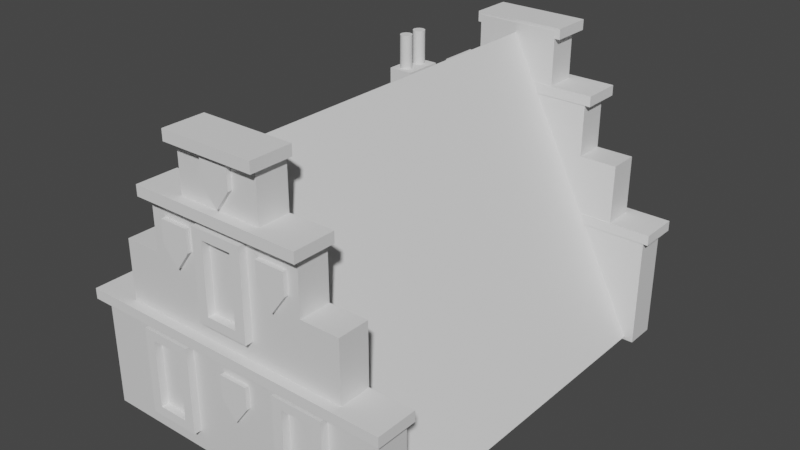 # Source: roof_4.blend  (saved by Blender 2.93.21; exported with 4.5.12 LTS)
import bpy
from mathutils import Matrix  # noqa: F401  (used for matrix-valued properties, if any)

bpy.ops.wm.read_factory_settings(use_empty=True)
scene = bpy.context.scene
scene.name = 'Scene'

# ---- collections
col_collection = bpy.data.collections.new('Collection'); scene.collection.children.link(col_collection)

# ---- materials (node trees are filled in below, after node groups)
mat_material_010 = bpy.data.materials.new('Material.010')
mat_material_010.alpha_threshold = 0.0
mat_material_010.use_transparent_shadow = False
mat_material_010.line_color = (0.0, 0.0, 0.0, 1.0)
mat_material_012 = bpy.data.materials.new('Material.012')
mat_material_012.alpha_threshold = 0.0
mat_material_012.use_transparent_shadow = False
mat_material_012.line_color = (0.0, 0.0, 0.0, 1.0)

# ---- material node trees
mat_material_010.use_nodes = True; mat_material_010.node_tree.nodes.clear()
_N = mat_material_010.node_tree.nodes; _L = mat_material_010.node_tree.links
n0 = _N.new('ShaderNodeOutputMaterial'); n0.name = 'Material Output'; n0.location = (300, 300)
n1 = _N.new('ShaderNodeBsdfPrincipled'); n1.name = 'Principled BSDF'; n1.location = (10, 300)
n1.distribution = 'GGX'
n1.subsurface_method = 'BURLEY'
n1.inputs[2].default_value = 0.4
n1.inputs[3].default_value = 1.45
n1.inputs[27].default_value = (0.0, 0.0, 0.0, 1.0)
n1.inputs[28].default_value = 1.0
_L.new(n1.outputs[0], n0.inputs[0])
n0.is_active_output = True
mat_material_012.use_nodes = True; mat_material_012.node_tree.nodes.clear()
_N = mat_material_012.node_tree.nodes; _L = mat_material_012.node_tree.links
n0 = _N.new('ShaderNodeOutputMaterial'); n0.name = 'Material Output'; n0.location = (300, 300)
n1 = _N.new('ShaderNodeBsdfPrincipled'); n1.name = 'Principled BSDF'; n1.location = (10, 300)
n1.distribution = 'GGX'
n1.subsurface_method = 'BURLEY'
n1.inputs[2].default_value = 0.4
n1.inputs[3].default_value = 1.45
n1.inputs[27].default_value = (0.0, 0.0, 0.0, 1.0)
n1.inputs[28].default_value = 1.0
_L.new(n1.outputs[0], n0.inputs[0])
n0.is_active_output = True

# ---- world
world_world = bpy.data.worlds.new('World'); scene.world = world_world
world_world.use_nodes = True; world_world.node_tree.nodes.clear()
_N = world_world.node_tree.nodes; _L = world_world.node_tree.links
n0 = _N.new('ShaderNodeOutputWorld'); n0.name = 'World Output'; n0.location = (300, 300)
n1 = _N.new('ShaderNodeBackground'); n1.name = 'Background'; n1.location = (10, 300)
n1.inputs[0].default_value = (0.05088, 0.05088, 0.05088, 1.0)
_L.new(n1.outputs[0], n0.inputs[0])
n0.is_active_output = True
world_world.color = (0.05088, 0.05088, 0.05088)
world_world.use_sun_shadow = False
world_world.sun_shadow_jitter_overblur = 0.0

# ---- meshes
me_cube_010 = bpy.data.meshes.new('Cube.010')
me_cube_010.from_pydata([(1.0, 1.0, 1.0), (1.0, 1.0, -1.0), (1.0, -1.0, 1.0), (1.0, -1.0, -1.0), (-1.0, 1.0, 1.0), (-1.0, 1.0, -1.0), (-1.0, -1.0, 1.0), (-1.0, -1.0, -1.0), (-1.0, 1.0, -1.0), (-1.0, -1.0, -1.0), (-1.0, -1.0, 1.0), (-1.0, 1.0, 1.0), (-1.0, 1.0, -1.0), (-1.0, -1.0, -1.0), (-1.0, -1.0, 1.0), (-1.0, 1.0, 1.0), (-1.0, 1.0, -1.0), (-1.0, -1.0, -1.0), (-1.0, -1.0, 1.0), (-1.0, 1.0, 1.0), (-1.0, 1.0, -1.0), (-1.0, -1.0, -1.0), (-1.0, -1.0, 1.0), (-1.0, 1.0, 1.0), (1.0, 1.0, 1.0), (1.0, 1.0, -1.0), (1.0, -1.0, 1.0), (1.0, -1.0, -1.0), (13.55, 1.0, 1.0), (13.55, 1.0, -1.0), (13.55, -1.0, 1.0), (13.55, -1.0, -1.0), (13.55, 1.0, 1.0), (13.55, 1.0, -1.0), (13.55, -1.0, 1.0), (13.55, -1.0, -1.0), (15.51, 1.0, 1.0), (15.51, 1.0, -1.0), (15.51, -1.0, 1.0), (15.51, -1.0, -1.0), (1.0, 1.0, 1.981), (1.0, -1.0, 1.981), (13.55, 1.0, 1.981), (13.55, -1.0, 1.981), (2.999, -1.0, 1.0), (2.999, 1.0, 1.0), (2.999, 1.0, -1.0), (2.999, -1.0, -1.0), (2.999, -1.0, 1.981), (2.999, 1.0, 1.981), (11.52, -1.0, 1.0), (11.52, -1.0, 1.981), (11.52, 1.0, 1.0), (11.52, 1.0, -1.0), (11.52, -1.0, -1.0), (11.52, 1.0, 1.981), (11.52, 1.0, 3.002), (2.999, 1.0, 3.002), (2.999, -1.0, 3.002), (11.52, -1.0, 3.002), (9.506, 1.0, 1.0), (9.506, 1.0, -1.0), (9.506, -1.0, -1.0), (9.506, 1.0, 1.981), (9.506, -1.0, 1.0), (9.506, -1.0, 1.981), (9.506, 1.0, 3.002), (9.506, -1.0, 3.002), (5.017, 1.0, 1.0), (5.017, 1.0, -1.0), (5.017, -1.0, -1.0), (5.017, 1.0, 1.981), (5.017, 1.0, 3.002), (5.017, -1.0, 1.0), (5.017, -1.0, 1.981), (5.017, -1.0, 3.002), (5.017, 1.0, 1.0), (5.017, 1.0, -1.0), (5.017, -1.0, -1.0), (5.017, 1.0, 1.981), (5.017, 1.0, 3.002), (5.017, -1.0, 1.0), (5.017, -1.0, 1.981), (5.017, -1.0, 3.002), (5.017, -1.0, 3.002), (9.506, -1.0, 3.002), (9.506, 1.0, 3.002), (5.017, 1.0, 3.002), (5.017, -1.0, 3.907), (9.506, -1.0, 3.907), (9.506, 1.0, 3.907), (5.017, 1.0, 3.907)], [], [(0, 4, 6, 2), (3, 2, 6, 7), (5, 7, 9, 8), (5, 1, 3, 7), (1, 0, 24, 25), (5, 4, 0, 1), (11, 8, 12, 15), (6, 4, 11, 10), (4, 5, 8, 11), (7, 6, 10, 9), (12, 13, 17, 16), (8, 9, 13, 12), (10, 11, 15, 14), (9, 10, 14, 13), (18, 19, 23, 22), (14, 15, 19, 18), (13, 14, 18, 17), (15, 12, 16, 19), (21, 22, 23, 20), (17, 18, 22, 21), (19, 16, 20, 23), (16, 17, 21, 20), (24, 26, 41, 40), (3, 1, 25, 27), (0, 2, 26, 24), (2, 3, 27, 26), (31, 29, 33, 35), (53, 52, 28, 29), (54, 53, 29, 31), (50, 54, 31, 30), (32, 34, 38, 36), (30, 31, 35, 34), (28, 30, 34, 32), (29, 28, 32, 33), (37, 36, 38, 39), (33, 32, 36, 37), (35, 33, 37, 39), (34, 35, 39, 38), (55, 51, 43, 42), (45, 24, 40, 49), (50, 30, 43, 51), (30, 28, 42, 43), (26, 44, 48, 41), (68, 45, 49, 71), (40, 41, 48, 49), (26, 27, 47, 44), (27, 25, 46, 47), (25, 24, 45, 46), (28, 52, 55, 42), (64, 50, 51, 65), (51, 55, 56, 59), (64, 62, 54, 50), (62, 61, 53, 54), (61, 60, 52, 53), (66, 67, 59, 56), (71, 49, 57, 72), (49, 48, 58, 57), (65, 51, 59, 67), (74, 65, 67, 75), (55, 63, 66, 56), (66, 72, 87, 86), (69, 68, 60, 61), (70, 69, 61, 62), (73, 70, 62, 64), (73, 64, 65, 74), (52, 60, 63, 55), (44, 73, 74, 48), (44, 47, 70, 73), (47, 46, 69, 70), (46, 45, 68, 69), (57, 58, 75, 72), (48, 74, 75, 58), (63, 71, 72, 66), (60, 68, 71, 63), (70, 69, 77, 78), (74, 73, 81, 82), (71, 68, 76, 79), (75, 74, 82, 83), (69, 68, 76, 77), (73, 70, 78, 81), (72, 71, 79, 80), (72, 75, 83, 80), (84, 85, 89, 88), (75, 67, 85, 84), (67, 66, 86, 85), (72, 75, 84, 87), (91, 88, 89, 90), (87, 84, 88, 91), (85, 86, 90, 89), (86, 87, 91, 90)])
_uv = me_cube_010.uv_layers.new(name='UVMap')
_uv.uv.foreach_set('vector', [0.625, 0.5, 0.875, 0.5, 0.875, 0.75, 0.625, 0.75, 0.375, 0.75, 0.625, 0.75, 0.625, 1.0, 0.375, 1.0, 0.125, 0.5, 0.125, 0.75, 0.125, 0.75, 0.125, 0.5, 0.125, 0.5, 0.375, 0.5, 0.375, 0.75, 0.125, 0.75, 0.375, 0.5, 0.625, 0.5, 0.625, 0.5, 0.375, 0.5, 0.375, 0.25, 0.625, 0.25, 0.625, 0.5, 0.375, 0.5, 0.625, 0.25, 0.375, 0.25, 0.375, 0.25, 0.625, 0.25, 0.875, 0.75, 0.875, 0.5, 0.875, 0.5, 0.875, 0.75, 0.625, 0.25, 0.375, 0.25, 0.375, 0.25, 0.625, 0.25, 0.375, 1.0, 0.625, 1.0, 0.625, 1.0, 0.375, 1.0, 0.125, 0.5, 0.125, 0.75, 0.125, 0.75, 0.125, 0.5, 0.125, 0.5, 0.125, 0.75, 0.125, 0.75, 0.125, 0.5, 0.875, 0.75, 0.875, 0.5, 0.875, 0.5, 0.875, 0.75, 0.375, 1.0, 0.625, 1.0, 0.625, 1.0, 0.375, 1.0, 0.875, 0.75, 0.875, 0.5, 0.875, 0.5, 0.875, 0.75, 0.875, 0.75, 0.875, 0.5, 0.875, 0.5, 0.875, 0.75, 0.375, 1.0, 0.625, 1.0, 0.625, 1.0, 0.375, 1.0, 0.625, 0.25, 0.375, 0.25, 0.375, 0.25, 0.625, 0.25, 0.375, 0.0, 0.625, 0.0, 0.625, 0.25, 0.375, 0.25, 0.375, 1.0, 0.625, 1.0, 0.625, 1.0, 0.375, 1.0, 0.625, 0.25, 0.375, 0.25, 0.375, 0.25, 0.625, 0.25, 0.125, 0.5, 0.125, 0.75, 0.125, 0.75, 0.125, 0.5, 0.625, 0.5, 0.625, 0.75, 0.625, 0.75, 0.625, 0.5, 0.375, 0.75, 0.375, 0.5, 0.375, 0.5, 0.375, 0.75, 0.625, 0.5, 0.625, 0.75, 0.625, 0.75, 0.625, 0.5, 0.625, 0.75, 0.375, 0.75, 0.375, 0.75, 0.625, 0.75, 0.375, 0.75, 0.375, 0.5, 0.375, 0.5, 0.375, 0.75, 0.375, 0.5, 0.625, 0.5, 0.625, 0.5, 0.375, 0.5, 0.375, 0.75, 0.375, 0.5, 0.375, 0.5, 0.375, 0.75, 0.625, 0.75, 0.375, 0.75, 0.375, 0.75, 0.625, 0.75, 0.625, 0.5, 0.625, 0.75, 0.625, 0.75, 0.625, 0.5, 0.625, 0.75, 0.375, 0.75, 0.375, 0.75, 0.625, 0.75, 0.625, 0.5, 0.625, 0.75, 0.625, 0.75, 0.625, 0.5, 0.375, 0.5, 0.625, 0.5, 0.625, 0.5, 0.375, 0.5, 0.375, 0.5, 0.625, 0.5, 0.625, 0.75, 0.375, 0.75, 0.375, 0.5, 0.625, 0.5, 0.625, 0.5, 0.375, 0.5, 0.375, 0.75, 0.375, 0.5, 0.375, 0.5, 0.375, 0.75, 0.625, 0.75, 0.375, 0.75, 0.375, 0.75, 0.625, 0.75, 0.625, 0.5, 0.625, 0.75, 0.625, 0.75, 0.625, 0.5, 0.625, 0.5, 0.625, 0.5, 0.625, 0.5, 0.625, 0.5, 0.625, 0.75, 0.625, 0.75, 0.625, 0.75, 0.625, 0.75, 0.625, 0.75, 0.625, 0.5, 0.625, 0.5, 0.625, 0.75, 0.625, 0.75, 0.625, 0.75, 0.625, 0.75, 0.625, 0.75, 0.625, 0.5, 0.625, 0.5, 0.625, 0.5, 0.625, 0.5, 0.625, 0.5, 0.625, 0.75, 0.625, 0.75, 0.625, 0.5, 0.625, 0.75, 0.375, 0.75, 0.375, 0.75, 0.625, 0.75, 0.375, 0.75, 0.375, 0.5, 0.375, 0.5, 0.375, 0.75, 0.375, 0.5, 0.625, 0.5, 0.625, 0.5, 0.375, 0.5, 0.625, 0.5, 0.625, 0.5, 0.625, 0.5, 0.625, 0.5, 0.625, 0.75, 0.625, 0.75, 0.625, 0.75, 0.625, 0.75, 0.625, 0.75, 0.625, 0.5, 0.625, 0.5, 0.625, 0.75, 0.625, 0.75, 0.375, 0.75, 0.375, 0.75, 0.625, 0.75, 0.375, 0.75, 0.375, 0.5, 0.375, 0.5, 0.375, 0.75, 0.375, 0.5, 0.625, 0.5, 0.625, 0.5, 0.375, 0.5, 0.625, 0.5, 0.625, 0.75, 0.625, 0.75, 0.625, 0.5, 0.625, 0.5, 0.625, 0.5, 0.625, 0.5, 0.625, 0.5, 0.625, 0.5, 0.625, 0.75, 0.625, 0.75, 0.625, 0.5, 0.625, 0.75, 0.625, 0.75, 0.625, 0.75, 0.625, 0.75, 0.625, 0.75, 0.625, 0.75, 0.625, 0.75, 0.625, 0.75, 0.625, 0.5, 0.625, 0.5, 0.625, 0.5, 0.625, 0.5, 0.625, 0.5, 0.625, 0.5, 0.625, 0.5, 0.625, 0.5, 0.375, 0.5, 0.625, 0.5, 0.625, 0.5, 0.375, 0.5, 0.375, 0.75, 0.375, 0.5, 0.375, 0.5, 0.375, 0.75, 0.625, 0.75, 0.375, 0.75, 0.375, 0.75, 0.625, 0.75, 0.625, 0.75, 0.625, 0.75, 0.625, 0.75, 0.625, 0.75, 0.625, 0.5, 0.625, 0.5, 0.625, 0.5, 0.625, 0.5, 0.625, 0.75, 0.625, 0.75, 0.625, 0.75, 0.625, 0.75, 0.625, 0.75, 0.375, 0.75, 0.375, 0.75, 0.625, 0.75, 0.375, 0.75, 0.375, 0.5, 0.375, 0.5, 0.375, 0.75, 0.375, 0.5, 0.625, 0.5, 0.625, 0.5, 0.375, 0.5, 0.625, 0.5, 0.625, 0.75, 0.625, 0.75, 0.625, 0.5, 0.625, 0.75, 0.625, 0.75, 0.625, 0.75, 0.625, 0.75, 0.625, 0.5, 0.625, 0.5, 0.625, 0.5, 0.625, 0.5, 0.625, 0.5, 0.625, 0.5, 0.625, 0.5, 0.625, 0.5, 0.375, 0.75, 0.375, 0.5, 0.375, 0.5, 0.375, 0.75, 0.625, 0.75, 0.625, 0.75, 0.625, 0.75, 0.625, 0.75, 0.625, 0.5, 0.625, 0.5, 0.625, 0.5, 0.625, 0.5, 0.625, 0.75, 0.625, 0.75, 0.625, 0.75, 0.625, 0.75, 0.375, 0.5, 0.625, 0.5, 0.625, 0.5, 0.375, 0.5, 0.625, 0.75, 0.375, 0.75, 0.375, 0.75, 0.625, 0.75, 0.625, 0.5, 0.625, 0.5, 0.625, 0.5, 0.625, 0.5, 0.625, 0.5, 0.625, 0.75, 0.625, 0.75, 0.625, 0.5, 0.625, 0.75, 0.625, 0.75, 0.625, 0.75, 0.625, 0.75, 0.625, 0.75, 0.625, 0.75, 0.625, 0.75, 0.625, 0.75, 0.625, 0.75, 0.625, 0.5, 0.625, 0.5, 0.625, 0.75, 0.625, 0.5, 0.625, 0.75, 0.625, 0.75, 0.625, 0.5, 0.625, 0.5, 0.625, 0.75, 0.625, 0.75, 0.625, 0.5, 0.625, 0.5, 0.625, 0.75, 0.625, 0.75, 0.625, 0.5, 0.625, 0.75, 0.625, 0.5, 0.625, 0.5, 0.625, 0.75, 0.625, 0.5, 0.625, 0.5, 0.625, 0.5, 0.625, 0.5])
me_cube_010.materials.append(mat_material_010)
me_cube_010.use_remesh_preserve_volume = False
me_cube_010.use_remesh_preserve_attributes = False
me_cube_010.use_mirror_vertex_groups = False
me_cube_010.update()
me_cube_012 = bpy.data.meshes.new('Cube.012')
me_cube_012.from_pydata([(1.0, 1.0, 1.0), (1.0, 1.0, -1.0), (1.0, -1.0, 1.0), (1.0, -1.0, -1.0), (-1.0, 1.0, 1.0), (-1.0, 1.0, -1.0), (-1.0, -1.0, 1.0), (-1.0, -1.0, -1.0), (-1.0, 1.0, -1.0), (-1.0, -1.0, -1.0), (-1.0, -1.0, 1.0), (-1.0, 1.0, 1.0), (-1.0, 1.0, -1.0), (-1.0, -1.0, -1.0), (-1.0, -1.0, 1.0), (-1.0, 1.0, 1.0), (-1.0, 1.0, -1.0), (-1.0, -1.0, -1.0), (-1.0, -1.0, 1.0), (-1.0, 1.0, 1.0), (-1.0, 1.0, -1.0), (-1.0, -1.0, -1.0), (-1.0, -1.0, 1.0), (-1.0, 1.0, 1.0), (1.0, 1.0, 1.0), (1.0, 1.0, -1.0), (1.0, -1.0, 1.0), (1.0, -1.0, -1.0), (13.55, 1.0, 1.0), (13.55, 1.0, -1.0), (13.55, -1.0, 1.0), (13.55, -1.0, -1.0), (13.55, 1.0, 1.0), (13.55, 1.0, -1.0), (13.55, -1.0, 1.0), (13.55, -1.0, -1.0), (15.51, 1.0, 1.0), (15.51, 1.0, -1.0), (15.51, -1.0, 1.0), (15.51, -1.0, -1.0), (1.0, 1.0, 1.981), (1.0, -1.0, 1.981), (13.55, 1.0, 1.981), (13.55, -1.0, 1.981), (2.999, -1.0, 1.0), (2.999, 1.0, 1.0), (2.999, 1.0, -1.0), (2.999, -1.0, -1.0), (2.999, -1.0, 1.981), (2.999, 1.0, 1.981), (11.52, -1.0, 1.0), (11.52, -1.0, 1.981), (11.52, 1.0, 1.0), (11.52, 1.0, -1.0), (11.52, -1.0, -1.0), (11.52, 1.0, 1.981), (11.52, 1.0, 3.002), (2.999, 1.0, 3.002), (2.999, -1.0, 3.002), (11.52, -1.0, 3.002), (9.506, 1.0, 1.0), (9.506, 1.0, -1.0), (9.506, -1.0, -1.0), (9.506, 1.0, 1.981), (9.506, -1.0, 1.0), (9.506, -1.0, 1.981), (9.506, 1.0, 3.002), (9.506, -1.0, 3.002), (5.017, 1.0, 1.0), (5.017, 1.0, -1.0), (5.017, -1.0, -1.0), (5.017, 1.0, 1.981), (5.017, 1.0, 3.002), (5.017, -1.0, 1.0), (5.017, -1.0, 1.981), (5.017, -1.0, 3.002), (5.017, 1.0, 1.0), (5.017, 1.0, -1.0), (5.017, -1.0, -1.0), (5.017, 1.0, 1.981), (5.017, 1.0, 3.002), (5.017, -1.0, 1.0), (5.017, -1.0, 1.981), (5.017, -1.0, 3.002), (5.017, -1.0, 3.002), (9.506, -1.0, 3.002), (9.506, 1.0, 3.002), (5.017, 1.0, 3.002), (5.017, -1.0, 3.907), (9.506, -1.0, 3.907), (9.506, 1.0, 3.907), (5.017, 1.0, 3.907)], [], [(0, 4, 6, 2), (3, 2, 6, 7), (5, 7, 9, 8), (5, 1, 3, 7), (1, 0, 24, 25), (5, 4, 0, 1), (11, 8, 12, 15), (6, 4, 11, 10), (4, 5, 8, 11), (7, 6, 10, 9), (12, 13, 17, 16), (8, 9, 13, 12), (10, 11, 15, 14), (9, 10, 14, 13), (18, 19, 23, 22), (14, 15, 19, 18), (13, 14, 18, 17), (15, 12, 16, 19), (21, 22, 23, 20), (17, 18, 22, 21), (19, 16, 20, 23), (16, 17, 21, 20), (24, 26, 41, 40), (3, 1, 25, 27), (0, 2, 26, 24), (2, 3, 27, 26), (31, 29, 33, 35), (53, 52, 28, 29), (54, 53, 29, 31), (50, 54, 31, 30), (32, 34, 38, 36), (30, 31, 35, 34), (28, 30, 34, 32), (29, 28, 32, 33), (37, 36, 38, 39), (33, 32, 36, 37), (35, 33, 37, 39), (34, 35, 39, 38), (55, 51, 43, 42), (45, 24, 40, 49), (50, 30, 43, 51), (30, 28, 42, 43), (26, 44, 48, 41), (68, 45, 49, 71), (40, 41, 48, 49), (26, 27, 47, 44), (27, 25, 46, 47), (25, 24, 45, 46), (28, 52, 55, 42), (64, 50, 51, 65), (51, 55, 56, 59), (64, 62, 54, 50), (62, 61, 53, 54), (61, 60, 52, 53), (66, 67, 59, 56), (71, 49, 57, 72), (49, 48, 58, 57), (65, 51, 59, 67), (74, 65, 67, 75), (55, 63, 66, 56), (66, 72, 87, 86), (69, 68, 60, 61), (70, 69, 61, 62), (73, 70, 62, 64), (73, 64, 65, 74), (52, 60, 63, 55), (44, 73, 74, 48), (44, 47, 70, 73), (47, 46, 69, 70), (46, 45, 68, 69), (57, 58, 75, 72), (48, 74, 75, 58), (63, 71, 72, 66), (60, 68, 71, 63), (70, 69, 77, 78), (74, 73, 81, 82), (71, 68, 76, 79), (75, 74, 82, 83), (69, 68, 76, 77), (73, 70, 78, 81), (72, 71, 79, 80), (72, 75, 83, 80), (84, 85, 89, 88), (75, 67, 85, 84), (67, 66, 86, 85), (72, 75, 84, 87), (91, 88, 89, 90), (87, 84, 88, 91), (85, 86, 90, 89), (86, 87, 91, 90)])
_uv = me_cube_012.uv_layers.new(name='UVMap')
_uv.uv.foreach_set('vector', [0.625, 0.5, 0.875, 0.5, 0.875, 0.75, 0.625, 0.75, 0.375, 0.75, 0.625, 0.75, 0.625, 1.0, 0.375, 1.0, 0.125, 0.5, 0.125, 0.75, 0.125, 0.75, 0.125, 0.5, 0.125, 0.5, 0.375, 0.5, 0.375, 0.75, 0.125, 0.75, 0.375, 0.5, 0.625, 0.5, 0.625, 0.5, 0.375, 0.5, 0.375, 0.25, 0.625, 0.25, 0.625, 0.5, 0.375, 0.5, 0.625, 0.25, 0.375, 0.25, 0.375, 0.25, 0.625, 0.25, 0.875, 0.75, 0.875, 0.5, 0.875, 0.5, 0.875, 0.75, 0.625, 0.25, 0.375, 0.25, 0.375, 0.25, 0.625, 0.25, 0.375, 1.0, 0.625, 1.0, 0.625, 1.0, 0.375, 1.0, 0.125, 0.5, 0.125, 0.75, 0.125, 0.75, 0.125, 0.5, 0.125, 0.5, 0.125, 0.75, 0.125, 0.75, 0.125, 0.5, 0.875, 0.75, 0.875, 0.5, 0.875, 0.5, 0.875, 0.75, 0.375, 1.0, 0.625, 1.0, 0.625, 1.0, 0.375, 1.0, 0.875, 0.75, 0.875, 0.5, 0.875, 0.5, 0.875, 0.75, 0.875, 0.75, 0.875, 0.5, 0.875, 0.5, 0.875, 0.75, 0.375, 1.0, 0.625, 1.0, 0.625, 1.0, 0.375, 1.0, 0.625, 0.25, 0.375, 0.25, 0.375, 0.25, 0.625, 0.25, 0.375, 0.0, 0.625, 0.0, 0.625, 0.25, 0.375, 0.25, 0.375, 1.0, 0.625, 1.0, 0.625, 1.0, 0.375, 1.0, 0.625, 0.25, 0.375, 0.25, 0.375, 0.25, 0.625, 0.25, 0.125, 0.5, 0.125, 0.75, 0.125, 0.75, 0.125, 0.5, 0.625, 0.5, 0.625, 0.75, 0.625, 0.75, 0.625, 0.5, 0.375, 0.75, 0.375, 0.5, 0.375, 0.5, 0.375, 0.75, 0.625, 0.5, 0.625, 0.75, 0.625, 0.75, 0.625, 0.5, 0.625, 0.75, 0.375, 0.75, 0.375, 0.75, 0.625, 0.75, 0.375, 0.75, 0.375, 0.5, 0.375, 0.5, 0.375, 0.75, 0.375, 0.5, 0.625, 0.5, 0.625, 0.5, 0.375, 0.5, 0.375, 0.75, 0.375, 0.5, 0.375, 0.5, 0.375, 0.75, 0.625, 0.75, 0.375, 0.75, 0.375, 0.75, 0.625, 0.75, 0.625, 0.5, 0.625, 0.75, 0.625, 0.75, 0.625, 0.5, 0.625, 0.75, 0.375, 0.75, 0.375, 0.75, 0.625, 0.75, 0.625, 0.5, 0.625, 0.75, 0.625, 0.75, 0.625, 0.5, 0.375, 0.5, 0.625, 0.5, 0.625, 0.5, 0.375, 0.5, 0.375, 0.5, 0.625, 0.5, 0.625, 0.75, 0.375, 0.75, 0.375, 0.5, 0.625, 0.5, 0.625, 0.5, 0.375, 0.5, 0.375, 0.75, 0.375, 0.5, 0.375, 0.5, 0.375, 0.75, 0.625, 0.75, 0.375, 0.75, 0.375, 0.75, 0.625, 0.75, 0.625, 0.5, 0.625, 0.75, 0.625, 0.75, 0.625, 0.5, 0.625, 0.5, 0.625, 0.5, 0.625, 0.5, 0.625, 0.5, 0.625, 0.75, 0.625, 0.75, 0.625, 0.75, 0.625, 0.75, 0.625, 0.75, 0.625, 0.5, 0.625, 0.5, 0.625, 0.75, 0.625, 0.75, 0.625, 0.75, 0.625, 0.75, 0.625, 0.75, 0.625, 0.5, 0.625, 0.5, 0.625, 0.5, 0.625, 0.5, 0.625, 0.5, 0.625, 0.75, 0.625, 0.75, 0.625, 0.5, 0.625, 0.75, 0.375, 0.75, 0.375, 0.75, 0.625, 0.75, 0.375, 0.75, 0.375, 0.5, 0.375, 0.5, 0.375, 0.75, 0.375, 0.5, 0.625, 0.5, 0.625, 0.5, 0.375, 0.5, 0.625, 0.5, 0.625, 0.5, 0.625, 0.5, 0.625, 0.5, 0.625, 0.75, 0.625, 0.75, 0.625, 0.75, 0.625, 0.75, 0.625, 0.75, 0.625, 0.5, 0.625, 0.5, 0.625, 0.75, 0.625, 0.75, 0.375, 0.75, 0.375, 0.75, 0.625, 0.75, 0.375, 0.75, 0.375, 0.5, 0.375, 0.5, 0.375, 0.75, 0.375, 0.5, 0.625, 0.5, 0.625, 0.5, 0.375, 0.5, 0.625, 0.5, 0.625, 0.75, 0.625, 0.75, 0.625, 0.5, 0.625, 0.5, 0.625, 0.5, 0.625, 0.5, 0.625, 0.5, 0.625, 0.5, 0.625, 0.75, 0.625, 0.75, 0.625, 0.5, 0.625, 0.75, 0.625, 0.75, 0.625, 0.75, 0.625, 0.75, 0.625, 0.75, 0.625, 0.75, 0.625, 0.75, 0.625, 0.75, 0.625, 0.5, 0.625, 0.5, 0.625, 0.5, 0.625, 0.5, 0.625, 0.5, 0.625, 0.5, 0.625, 0.5, 0.625, 0.5, 0.375, 0.5, 0.625, 0.5, 0.625, 0.5, 0.375, 0.5, 0.375, 0.75, 0.375, 0.5, 0.375, 0.5, 0.375, 0.75, 0.625, 0.75, 0.375, 0.75, 0.375, 0.75, 0.625, 0.75, 0.625, 0.75, 0.625, 0.75, 0.625, 0.75, 0.625, 0.75, 0.625, 0.5, 0.625, 0.5, 0.625, 0.5, 0.625, 0.5, 0.625, 0.75, 0.625, 0.75, 0.625, 0.75, 0.625, 0.75, 0.625, 0.75, 0.375, 0.75, 0.375, 0.75, 0.625, 0.75, 0.375, 0.75, 0.375, 0.5, 0.375, 0.5, 0.375, 0.75, 0.375, 0.5, 0.625, 0.5, 0.625, 0.5, 0.375, 0.5, 0.625, 0.5, 0.625, 0.75, 0.625, 0.75, 0.625, 0.5, 0.625, 0.75, 0.625, 0.75, 0.625, 0.75, 0.625, 0.75, 0.625, 0.5, 0.625, 0.5, 0.625, 0.5, 0.625, 0.5, 0.625, 0.5, 0.625, 0.5, 0.625, 0.5, 0.625, 0.5, 0.375, 0.75, 0.375, 0.5, 0.375, 0.5, 0.375, 0.75, 0.625, 0.75, 0.625, 0.75, 0.625, 0.75, 0.625, 0.75, 0.625, 0.5, 0.625, 0.5, 0.625, 0.5, 0.625, 0.5, 0.625, 0.75, 0.625, 0.75, 0.625, 0.75, 0.625, 0.75, 0.375, 0.5, 0.625, 0.5, 0.625, 0.5, 0.375, 0.5, 0.625, 0.75, 0.375, 0.75, 0.375, 0.75, 0.625, 0.75, 0.625, 0.5, 0.625, 0.5, 0.625, 0.5, 0.625, 0.5, 0.625, 0.5, 0.625, 0.75, 0.625, 0.75, 0.625, 0.5, 0.625, 0.75, 0.625, 0.75, 0.625, 0.75, 0.625, 0.75, 0.625, 0.75, 0.625, 0.75, 0.625, 0.75, 0.625, 0.75, 0.625, 0.75, 0.625, 0.5, 0.625, 0.5, 0.625, 0.75, 0.625, 0.5, 0.625, 0.75, 0.625, 0.75, 0.625, 0.5, 0.625, 0.5, 0.625, 0.75, 0.625, 0.75, 0.625, 0.5, 0.625, 0.5, 0.625, 0.75, 0.625, 0.75, 0.625, 0.5, 0.625, 0.75, 0.625, 0.5, 0.625, 0.5, 0.625, 0.75, 0.625, 0.5, 0.625, 0.5, 0.625, 0.5, 0.625, 0.5])
me_cube_012.materials.append(mat_material_012)
me_cube_012.use_remesh_preserve_volume = False
me_cube_012.use_remesh_preserve_attributes = False
me_cube_012.use_mirror_vertex_groups = False
me_cube_012.update()
me_cube_013 = bpy.data.meshes.new('Cube.013')
me_cube_013.from_pydata([(-1.0, -1.0, -1.0), (-1.0, -1.0, 1.0), (-1.0, 1.0, -1.0), (-1.0, 1.0, 1.0), (1.0, -1.0, -1.0), (1.0, -1.0, 1.0), (1.0, 1.0, -1.0), (1.0, 1.0, 1.0)], [], [(0, 1, 3, 2), (2, 3, 7, 6), (6, 7, 5, 4), (4, 5, 1, 0), (2, 6, 4, 0), (7, 3, 1, 5)])
_uv = me_cube_013.uv_layers.new(name='UVMap')
_uv.uv.foreach_set('vector', [0.375, 0.0, 0.625, 0.0, 0.625, 0.25, 0.375, 0.25, 0.375, 0.25, 0.625, 0.25, 0.625, 0.5, 0.375, 0.5, 0.375, 0.5, 0.625, 0.5, 0.625, 0.75, 0.375, 0.75, 0.375, 0.75, 0.625, 0.75, 0.625, 1.0, 0.375, 1.0, 0.125, 0.5, 0.375, 0.5, 0.375, 0.75, 0.125, 0.75, 0.625, 0.5, 0.875, 0.5, 0.875, 0.75, 0.625, 0.75])
me_cube_013.use_remesh_fix_poles = True
me_cube_013.use_remesh_preserve_attributes = False
me_cube_013.update()
me_cube_014 = bpy.data.meshes.new('Cube.014')
me_cube_014.from_pydata([(-1.0, -1.0, -1.0), (-1.0, -1.0, 1.0), (-1.0, 1.0, -1.0), (-1.0, 1.0, 1.0), (1.0, -1.0, -1.0), (1.0, -1.0, 1.0), (1.0, 1.0, -1.0), (1.0, 1.0, 1.0)], [], [(0, 1, 3, 2), (2, 3, 7, 6), (6, 7, 5, 4), (4, 5, 1, 0), (2, 6, 4, 0), (7, 3, 1, 5)])
_uv = me_cube_014.uv_layers.new(name='UVMap')
_uv.uv.foreach_set('vector', [0.375, 0.0, 0.625, 0.0, 0.625, 0.25, 0.375, 0.25, 0.375, 0.25, 0.625, 0.25, 0.625, 0.5, 0.375, 0.5, 0.375, 0.5, 0.625, 0.5, 0.625, 0.75, 0.375, 0.75, 0.375, 0.75, 0.625, 0.75, 0.625, 1.0, 0.375, 1.0, 0.125, 0.5, 0.375, 0.5, 0.375, 0.75, 0.125, 0.75, 0.625, 0.5, 0.875, 0.5, 0.875, 0.75, 0.625, 0.75])
me_cube_014.use_remesh_fix_poles = True
me_cube_014.use_remesh_preserve_attributes = False
me_cube_014.update()
me_cube_016 = bpy.data.meshes.new('Cube.016')
me_cube_016.from_pydata([(-1.0, -1.0, -1.0), (-1.0, -1.0, 1.0), (-1.0, 1.0, -1.0), (-1.0, 1.0, 1.0), (1.0, -1.0, -1.0), (1.0, -1.0, 1.0), (1.0, 1.0, -1.0), (1.0, 1.0, 1.0)], [], [(0, 1, 3, 2), (2, 3, 7, 6), (6, 7, 5, 4), (4, 5, 1, 0), (2, 6, 4, 0), (7, 3, 1, 5)])
_uv = me_cube_016.uv_layers.new(name='UVMap')
_uv.uv.foreach_set('vector', [0.375, 0.0, 0.625, 0.0, 0.625, 0.25, 0.375, 0.25, 0.375, 0.25, 0.625, 0.25, 0.625, 0.5, 0.375, 0.5, 0.375, 0.5, 0.625, 0.5, 0.625, 0.75, 0.375, 0.75, 0.375, 0.75, 0.625, 0.75, 0.625, 1.0, 0.375, 1.0, 0.125, 0.5, 0.375, 0.5, 0.375, 0.75, 0.125, 0.75, 0.625, 0.5, 0.875, 0.5, 0.875, 0.75, 0.625, 0.75])
me_cube_016.use_remesh_fix_poles = True
me_cube_016.use_remesh_preserve_attributes = False
me_cube_016.update()
me_cube_015 = bpy.data.meshes.new('Cube.015')
me_cube_015.from_pydata([(-1.0, -1.0, -1.0), (-1.0, -1.0, 1.0), (-1.0, 1.0, -1.0), (-1.0, 1.0, 1.0), (1.0, -1.0, -1.0), (1.0, -1.0, 1.0), (1.0, 1.0, -1.0), (1.0, 1.0, 1.0)], [], [(0, 1, 3, 2), (2, 3, 7, 6), (6, 7, 5, 4), (4, 5, 1, 0), (2, 6, 4, 0), (7, 3, 1, 5)])
_uv = me_cube_015.uv_layers.new(name='UVMap')
_uv.uv.foreach_set('vector', [0.375, 0.0, 0.625, 0.0, 0.625, 0.25, 0.375, 0.25, 0.375, 0.25, 0.625, 0.25, 0.625, 0.5, 0.375, 0.5, 0.375, 0.5, 0.625, 0.5, 0.625, 0.75, 0.375, 0.75, 0.375, 0.75, 0.625, 0.75, 0.625, 1.0, 0.375, 1.0, 0.125, 0.5, 0.375, 0.5, 0.375, 0.75, 0.125, 0.75, 0.625, 0.5, 0.875, 0.5, 0.875, 0.75, 0.625, 0.75])
me_cube_015.use_remesh_fix_poles = True
me_cube_015.use_remesh_preserve_attributes = False
me_cube_015.update()
me_cube_017 = bpy.data.meshes.new('Cube.017')
me_cube_017.from_pydata([(-1.0, -1.0, -1.0), (-1.0, -1.0, 1.0), (-1.0, 1.0, -1.0), (-1.0, 1.0, 1.0), (1.0, -1.0, -1.0), (1.0, -1.0, 1.0), (1.0, 1.0, -1.0), (1.0, 1.0, 1.0)], [], [(0, 1, 3, 2), (2, 3, 7, 6), (6, 7, 5, 4), (4, 5, 1, 0), (2, 6, 4, 0), (7, 3, 1, 5)])
_uv = me_cube_017.uv_layers.new(name='UVMap')
_uv.uv.foreach_set('vector', [0.375, 0.0, 0.625, 0.0, 0.625, 0.25, 0.375, 0.25, 0.375, 0.25, 0.625, 0.25, 0.625, 0.5, 0.375, 0.5, 0.375, 0.5, 0.625, 0.5, 0.625, 0.75, 0.375, 0.75, 0.375, 0.75, 0.625, 0.75, 0.625, 1.0, 0.375, 1.0, 0.125, 0.5, 0.375, 0.5, 0.375, 0.75, 0.125, 0.75, 0.625, 0.5, 0.875, 0.5, 0.875, 0.75, 0.625, 0.75])
me_cube_017.use_remesh_fix_poles = True
me_cube_017.use_remesh_preserve_attributes = False
me_cube_017.update()
me_cube_018 = bpy.data.meshes.new('Cube.018')
me_cube_018.from_pydata([(-1.0, -1.0, -1.0), (-1.0, -1.0, 1.0), (-1.0, 1.0, -1.0), (-1.0, 1.0, 1.0), (1.0, -1.0, -1.0), (1.0, -1.0, 1.0), (1.0, 1.0, -1.0), (1.0, 1.0, 1.0)], [], [(0, 1, 3, 2), (2, 3, 7, 6), (6, 7, 5, 4), (4, 5, 1, 0), (2, 6, 4, 0), (7, 3, 1, 5)])
_uv = me_cube_018.uv_layers.new(name='UVMap')
_uv.uv.foreach_set('vector', [0.375, 0.0, 0.625, 0.0, 0.625, 0.25, 0.375, 0.25, 0.375, 0.25, 0.625, 0.25, 0.625, 0.5, 0.375, 0.5, 0.375, 0.5, 0.625, 0.5, 0.625, 0.75, 0.375, 0.75, 0.375, 0.75, 0.625, 0.75, 0.625, 1.0, 0.375, 1.0, 0.125, 0.5, 0.375, 0.5, 0.375, 0.75, 0.125, 0.75, 0.625, 0.5, 0.875, 0.5, 0.875, 0.75, 0.625, 0.75])
me_cube_018.use_remesh_fix_poles = True
me_cube_018.use_remesh_preserve_attributes = False
me_cube_018.update()
me_cube_019 = bpy.data.meshes.new('Cube.019')
me_cube_019.from_pydata([(-1.0, -1.0, -1.0), (-1.0, -1.0, 1.0), (-1.0, 1.0, -1.0), (-1.0, 1.0, 1.0), (1.0, -1.0, -1.0), (1.0, -1.0, 1.0), (1.0, 1.0, -1.0), (1.0, 1.0, 1.0), (-0.6029, 1.0, -1.0), (-0.5984, 1.0, 1.0), (-0.6029, -1.0, -1.0), (-0.5984, -1.0, 1.0), (0.5974, 1.0, 1.0), (0.5928, -1.0, -1.0), (0.5928, 1.0, -1.0), (0.5974, -1.0, 1.0), (-1.0, -1.0, 0.7905), (-1.0, 1.0, 0.7905), (1.0, 1.0, 0.7873), (1.0, -1.0, 0.7872), (-0.5989, -1.0, 0.7899), (-0.5989, 1.0, 0.7899), (0.5969, -1.0, 0.7879), (0.5969, 1.0, 0.7879), (-1.0, 1.0, -0.7847), (1.0, 1.0, -0.7815), (1.0, -1.0, -0.7815), (-0.6024, -1.0, -0.7841), (-0.6024, 1.0, -0.7841), (0.5933, -1.0, -0.7822), (0.5933, 1.0, -0.7822), (-1.0, -1.0, -0.7847), (-0.5989, 1.006, 0.7899), (-0.5989, 3.006, 0.7899), (0.5969, 1.006, 0.7879), (0.5969, 3.006, 0.7879), (-0.6024, 1.006, -0.7841), (-0.6024, 3.006, -0.7841), (0.5933, 1.006, -0.7822), (0.5933, 3.006, -0.7822)], [], [(16, 1, 3, 17), (23, 12, 7, 18), (18, 7, 5, 19), (20, 11, 1, 16), (14, 6, 4, 13), (9, 3, 1, 11), (22, 15, 11, 20), (12, 9, 11, 15), (17, 3, 9, 21), (2, 8, 10, 0), (8, 14, 13, 10), (19, 5, 15, 22), (21, 9, 12, 23), (7, 12, 15, 5), (23, 30, 39, 35), (30, 28, 37, 39), (26, 19, 22, 29), (30, 23, 18, 25), (25, 18, 19, 26), (24, 17, 21, 28), (31, 16, 17, 24), (27, 20, 16, 31), (8, 28, 30, 14), (13, 29, 27, 10), (10, 27, 31, 0), (4, 26, 29, 13), (14, 30, 25, 6), (6, 25, 26, 4), (2, 24, 28, 8), (0, 31, 24, 2), (37, 33, 35, 39), (38, 34, 32, 36), (22, 20, 32, 34), (28, 21, 33, 37), (27, 29, 38, 36), (29, 22, 34, 38), (21, 23, 35, 33), (20, 27, 36, 32)])
_uv = me_cube_019.uv_layers.new(name='UVMap')
_uv.uv.foreach_set('vector', [0.5988, 0.0, 0.625, 0.0, 0.625, 0.25, 0.5988, 0.25, 0.5985, 0.4496, 0.625, 0.4497, 0.625, 0.5, 0.5984, 0.5, 0.5984, 0.5, 0.625, 0.5, 0.625, 0.75, 0.5984, 0.75, 0.5987, 0.9499, 0.625, 0.9498, 0.625, 1.0, 0.5988, 1.0, 0.3241, 0.5, 0.375, 0.5, 0.375, 0.75, 0.3241, 0.75, 0.8248, 0.5, 0.875, 0.5, 0.875, 0.75, 0.8248, 0.75, 0.5985, 0.8004, 0.625, 0.8003, 0.625, 0.9498, 0.5987, 0.9499, 0.6753, 0.5, 0.8248, 0.5, 0.8248, 0.75, 0.6753, 0.75, 0.5988, 0.25, 0.625, 0.25, 0.625, 0.3002, 0.5987, 0.3001, 0.125, 0.5, 0.1746, 0.5, 0.1746, 0.75, 0.125, 0.75, 0.1746, 0.5, 0.3241, 0.5, 0.3241, 0.75, 0.1746, 0.75, 0.5984, 0.75, 0.625, 0.75, 0.625, 0.8003, 0.5985, 0.8004, 0.5987, 0.3001, 0.625, 0.3002, 0.625, 0.4497, 0.5985, 0.4496, 0.625, 0.5, 0.6753, 0.5, 0.6753, 0.75, 0.625, 0.75, 0.5985, 0.4496, 0.4022, 0.4492, 0.4022, 0.4492, 0.5985, 0.4496, 0.4022, 0.4492, 0.402, 0.2997, 0.402, 0.2997, 0.4022, 0.4492, 0.4023, 0.75, 0.5984, 0.75, 0.5985, 0.8004, 0.4022, 0.8008, 0.4022, 0.4492, 0.5985, 0.4496, 0.5984, 0.5, 0.4023, 0.5, 0.4023, 0.5, 0.5984, 0.5, 0.5984, 0.75, 0.4023, 0.75, 0.4019, 0.25, 0.5988, 0.25, 0.5987, 0.3001, 0.402, 0.2997, 0.4019, 0.0, 0.5988, 0.0, 0.5988, 0.25, 0.4019, 0.25, 0.402, 0.9503, 0.5987, 0.9499, 0.5988, 1.0, 0.4019, 1.0, 0.375, 0.2996, 0.402, 0.2997, 0.4022, 0.4492, 0.375, 0.4491, 0.375, 0.8009, 0.4022, 0.8008, 0.402, 0.9503, 0.375, 0.9504, 0.375, 0.9504, 0.402, 0.9503, 0.4019, 1.0, 0.375, 1.0, 0.375, 0.75, 0.4023, 0.75, 0.4022, 0.8008, 0.375, 0.8009, 0.375, 0.4491, 0.4022, 0.4492, 0.4023, 0.5, 0.375, 0.5, 0.375, 0.5, 0.4023, 0.5, 0.4023, 0.75, 0.375, 0.75, 0.375, 0.25, 0.4019, 0.25, 0.402, 0.2997, 0.375, 0.2996, 0.375, 0.0, 0.4019, 0.0, 0.4019, 0.25, 0.375, 0.25, 0.402, 0.2997, 0.5987, 0.3001, 0.5985, 0.4496, 0.4022, 0.4492, 0.4022, 0.8008, 0.5985, 0.8004, 0.5987, 0.9499, 0.402, 0.9503, 0.5985, 0.8004, 0.5987, 0.9499, 0.5987, 0.9499, 0.5985, 0.8004, 0.402, 0.2997, 0.5987, 0.3001, 0.5987, 0.3001, 0.402, 0.2997, 0.402, 0.9503, 0.4022, 0.8008, 0.4022, 0.8008, 0.402, 0.9503, 0.4022, 0.8008, 0.5985, 0.8004, 0.5985, 0.8004, 0.4022, 0.8008, 0.5987, 0.3001, 0.5985, 0.4496, 0.5985, 0.4496, 0.5987, 0.3001, 0.5987, 0.9499, 0.402, 0.9503, 0.402, 0.9503, 0.5987, 0.9499])
me_cube_019.use_remesh_fix_poles = True
me_cube_019.use_remesh_preserve_attributes = False
me_cube_019.update()
me_cube_020 = bpy.data.meshes.new('Cube.020')
me_cube_020.from_pydata([(-1.0, -1.0, -1.0), (-1.0, -1.0, 1.0), (-1.0, 1.0, -1.0), (-1.0, 1.0, 1.0), (1.0, -1.0, -1.0), (1.0, -1.0, 1.0), (1.0, 1.0, -1.0), (1.0, 1.0, 1.0), (-0.6029, 1.0, -1.0), (-0.5984, 1.0, 1.0), (-0.6029, -1.0, -1.0), (-0.5984, -1.0, 1.0), (0.5974, 1.0, 1.0), (0.5928, -1.0, -1.0), (0.5928, 1.0, -1.0), (0.5974, -1.0, 1.0), (-1.0, -1.0, 0.7905), (-1.0, 1.0, 0.7905), (1.0, 1.0, 0.7873), (1.0, -1.0, 0.7872), (-0.5989, -1.0, 0.7899), (-0.5989, 1.0, 0.7899), (0.5969, -1.0, 0.7879), (0.5969, 1.0, 0.7879), (-1.0, 1.0, -0.7847), (1.0, 1.0, -0.7815), (1.0, -1.0, -0.7815), (-0.6024, -1.0, -0.7841), (-0.6024, 1.0, -0.7841), (0.5933, -1.0, -0.7822), (0.5933, 1.0, -0.7822), (-1.0, -1.0, -0.7847), (-0.5989, 1.006, 0.7899), (-0.5989, 3.006, 0.7899), (0.5969, 1.006, 0.7879), (0.5969, 3.006, 0.7879), (-0.6024, 1.006, -0.7841), (-0.6024, 3.006, -0.7841), (0.5933, 1.006, -0.7822), (0.5933, 3.006, -0.7822)], [], [(16, 1, 3, 17), (23, 12, 7, 18), (18, 7, 5, 19), (20, 11, 1, 16), (14, 6, 4, 13), (9, 3, 1, 11), (22, 15, 11, 20), (12, 9, 11, 15), (17, 3, 9, 21), (2, 8, 10, 0), (8, 14, 13, 10), (19, 5, 15, 22), (21, 9, 12, 23), (7, 12, 15, 5), (23, 30, 39, 35), (30, 28, 37, 39), (26, 19, 22, 29), (30, 23, 18, 25), (25, 18, 19, 26), (24, 17, 21, 28), (31, 16, 17, 24), (27, 20, 16, 31), (8, 28, 30, 14), (13, 29, 27, 10), (10, 27, 31, 0), (4, 26, 29, 13), (14, 30, 25, 6), (6, 25, 26, 4), (2, 24, 28, 8), (0, 31, 24, 2), (37, 33, 35, 39), (38, 34, 32, 36), (22, 20, 32, 34), (28, 21, 33, 37), (27, 29, 38, 36), (29, 22, 34, 38), (21, 23, 35, 33), (20, 27, 36, 32)])
_uv = me_cube_020.uv_layers.new(name='UVMap')
_uv.uv.foreach_set('vector', [0.5988, 0.0, 0.625, 0.0, 0.625, 0.25, 0.5988, 0.25, 0.5985, 0.4496, 0.625, 0.4497, 0.625, 0.5, 0.5984, 0.5, 0.5984, 0.5, 0.625, 0.5, 0.625, 0.75, 0.5984, 0.75, 0.5987, 0.9499, 0.625, 0.9498, 0.625, 1.0, 0.5988, 1.0, 0.3241, 0.5, 0.375, 0.5, 0.375, 0.75, 0.3241, 0.75, 0.8248, 0.5, 0.875, 0.5, 0.875, 0.75, 0.8248, 0.75, 0.5985, 0.8004, 0.625, 0.8003, 0.625, 0.9498, 0.5987, 0.9499, 0.6753, 0.5, 0.8248, 0.5, 0.8248, 0.75, 0.6753, 0.75, 0.5988, 0.25, 0.625, 0.25, 0.625, 0.3002, 0.5987, 0.3001, 0.125, 0.5, 0.1746, 0.5, 0.1746, 0.75, 0.125, 0.75, 0.1746, 0.5, 0.3241, 0.5, 0.3241, 0.75, 0.1746, 0.75, 0.5984, 0.75, 0.625, 0.75, 0.625, 0.8003, 0.5985, 0.8004, 0.5987, 0.3001, 0.625, 0.3002, 0.625, 0.4497, 0.5985, 0.4496, 0.625, 0.5, 0.6753, 0.5, 0.6753, 0.75, 0.625, 0.75, 0.5985, 0.4496, 0.4022, 0.4492, 0.4022, 0.4492, 0.5985, 0.4496, 0.4022, 0.4492, 0.402, 0.2997, 0.402, 0.2997, 0.4022, 0.4492, 0.4023, 0.75, 0.5984, 0.75, 0.5985, 0.8004, 0.4022, 0.8008, 0.4022, 0.4492, 0.5985, 0.4496, 0.5984, 0.5, 0.4023, 0.5, 0.4023, 0.5, 0.5984, 0.5, 0.5984, 0.75, 0.4023, 0.75, 0.4019, 0.25, 0.5988, 0.25, 0.5987, 0.3001, 0.402, 0.2997, 0.4019, 0.0, 0.5988, 0.0, 0.5988, 0.25, 0.4019, 0.25, 0.402, 0.9503, 0.5987, 0.9499, 0.5988, 1.0, 0.4019, 1.0, 0.375, 0.2996, 0.402, 0.2997, 0.4022, 0.4492, 0.375, 0.4491, 0.375, 0.8009, 0.4022, 0.8008, 0.402, 0.9503, 0.375, 0.9504, 0.375, 0.9504, 0.402, 0.9503, 0.4019, 1.0, 0.375, 1.0, 0.375, 0.75, 0.4023, 0.75, 0.4022, 0.8008, 0.375, 0.8009, 0.375, 0.4491, 0.4022, 0.4492, 0.4023, 0.5, 0.375, 0.5, 0.375, 0.5, 0.4023, 0.5, 0.4023, 0.75, 0.375, 0.75, 0.375, 0.25, 0.4019, 0.25, 0.402, 0.2997, 0.375, 0.2996, 0.375, 0.0, 0.4019, 0.0, 0.4019, 0.25, 0.375, 0.25, 0.402, 0.2997, 0.5987, 0.3001, 0.5985, 0.4496, 0.4022, 0.4492, 0.4022, 0.8008, 0.5985, 0.8004, 0.5987, 0.9499, 0.402, 0.9503, 0.5985, 0.8004, 0.5987, 0.9499, 0.5987, 0.9499, 0.5985, 0.8004, 0.402, 0.2997, 0.5987, 0.3001, 0.5987, 0.3001, 0.402, 0.2997, 0.402, 0.9503, 0.4022, 0.8008, 0.4022, 0.8008, 0.402, 0.9503, 0.4022, 0.8008, 0.5985, 0.8004, 0.5985, 0.8004, 0.4022, 0.8008, 0.5987, 0.3001, 0.5985, 0.4496, 0.5985, 0.4496, 0.5987, 0.3001, 0.5987, 0.9499, 0.402, 0.9503, 0.402, 0.9503, 0.5987, 0.9499])
me_cube_020.use_remesh_fix_poles = True
me_cube_020.use_remesh_preserve_attributes = False
me_cube_020.update()
me_cube_021 = bpy.data.meshes.new('Cube.021')
me_cube_021.from_pydata([(-1.0, -1.0, -1.0), (-1.0, -1.0, 1.0), (-1.0, 1.0, -1.0), (-1.0, 1.0, 1.0), (1.0, -1.0, -1.0), (1.0, -1.0, 1.0), (1.0, 1.0, -1.0), (1.0, 1.0, 1.0), (-0.6029, 1.0, -1.0), (-0.5984, 1.0, 1.0), (-0.6029, -1.0, -1.0), (-0.5984, -1.0, 1.0), (0.5974, 1.0, 1.0), (0.5928, -1.0, -1.0), (0.5928, 1.0, -1.0), (0.5974, -1.0, 1.0), (-1.0, -1.0, 0.7905), (-1.0, 1.0, 0.7905), (1.0, 1.0, 0.7873), (1.0, -1.0, 0.7872), (-0.5989, -1.0, 0.7899), (-0.5989, 1.0, 0.7899), (0.5969, -1.0, 0.7879), (0.5969, 1.0, 0.7879), (-1.0, 1.0, -0.7847), (1.0, 1.0, -0.7815), (1.0, -1.0, -0.7815), (-0.6024, -1.0, -0.7841), (-0.6024, 1.0, -0.7841), (0.5933, -1.0, -0.7822), (0.5933, 1.0, -0.7822), (-1.0, -1.0, -0.7847), (-0.5989, 1.006, 0.7899), (-0.5989, 3.006, 0.7899), (0.5969, 1.006, 0.7879), (0.5969, 3.006, 0.7879), (-0.6024, 1.006, -0.7841), (-0.6024, 3.006, -0.7841), (0.5933, 1.006, -0.7822), (0.5933, 3.006, -0.7822)], [], [(16, 1, 3, 17), (23, 12, 7, 18), (18, 7, 5, 19), (20, 11, 1, 16), (14, 6, 4, 13), (9, 3, 1, 11), (22, 15, 11, 20), (12, 9, 11, 15), (17, 3, 9, 21), (2, 8, 10, 0), (8, 14, 13, 10), (19, 5, 15, 22), (21, 9, 12, 23), (7, 12, 15, 5), (23, 30, 39, 35), (30, 28, 37, 39), (26, 19, 22, 29), (30, 23, 18, 25), (25, 18, 19, 26), (24, 17, 21, 28), (31, 16, 17, 24), (27, 20, 16, 31), (8, 28, 30, 14), (13, 29, 27, 10), (10, 27, 31, 0), (4, 26, 29, 13), (14, 30, 25, 6), (6, 25, 26, 4), (2, 24, 28, 8), (0, 31, 24, 2), (37, 33, 35, 39), (38, 34, 32, 36), (22, 20, 32, 34), (28, 21, 33, 37), (27, 29, 38, 36), (29, 22, 34, 38), (21, 23, 35, 33), (20, 27, 36, 32)])
_uv = me_cube_021.uv_layers.new(name='UVMap')
_uv.uv.foreach_set('vector', [0.5988, 0.0, 0.625, 0.0, 0.625, 0.25, 0.5988, 0.25, 0.5985, 0.4496, 0.625, 0.4497, 0.625, 0.5, 0.5984, 0.5, 0.5984, 0.5, 0.625, 0.5, 0.625, 0.75, 0.5984, 0.75, 0.5987, 0.9499, 0.625, 0.9498, 0.625, 1.0, 0.5988, 1.0, 0.3241, 0.5, 0.375, 0.5, 0.375, 0.75, 0.3241, 0.75, 0.8248, 0.5, 0.875, 0.5, 0.875, 0.75, 0.8248, 0.75, 0.5985, 0.8004, 0.625, 0.8003, 0.625, 0.9498, 0.5987, 0.9499, 0.6753, 0.5, 0.8248, 0.5, 0.8248, 0.75, 0.6753, 0.75, 0.5988, 0.25, 0.625, 0.25, 0.625, 0.3002, 0.5987, 0.3001, 0.125, 0.5, 0.1746, 0.5, 0.1746, 0.75, 0.125, 0.75, 0.1746, 0.5, 0.3241, 0.5, 0.3241, 0.75, 0.1746, 0.75, 0.5984, 0.75, 0.625, 0.75, 0.625, 0.8003, 0.5985, 0.8004, 0.5987, 0.3001, 0.625, 0.3002, 0.625, 0.4497, 0.5985, 0.4496, 0.625, 0.5, 0.6753, 0.5, 0.6753, 0.75, 0.625, 0.75, 0.5985, 0.4496, 0.4022, 0.4492, 0.4022, 0.4492, 0.5985, 0.4496, 0.4022, 0.4492, 0.402, 0.2997, 0.402, 0.2997, 0.4022, 0.4492, 0.4023, 0.75, 0.5984, 0.75, 0.5985, 0.8004, 0.4022, 0.8008, 0.4022, 0.4492, 0.5985, 0.4496, 0.5984, 0.5, 0.4023, 0.5, 0.4023, 0.5, 0.5984, 0.5, 0.5984, 0.75, 0.4023, 0.75, 0.4019, 0.25, 0.5988, 0.25, 0.5987, 0.3001, 0.402, 0.2997, 0.4019, 0.0, 0.5988, 0.0, 0.5988, 0.25, 0.4019, 0.25, 0.402, 0.9503, 0.5987, 0.9499, 0.5988, 1.0, 0.4019, 1.0, 0.375, 0.2996, 0.402, 0.2997, 0.4022, 0.4492, 0.375, 0.4491, 0.375, 0.8009, 0.4022, 0.8008, 0.402, 0.9503, 0.375, 0.9504, 0.375, 0.9504, 0.402, 0.9503, 0.4019, 1.0, 0.375, 1.0, 0.375, 0.75, 0.4023, 0.75, 0.4022, 0.8008, 0.375, 0.8009, 0.375, 0.4491, 0.4022, 0.4492, 0.4023, 0.5, 0.375, 0.5, 0.375, 0.5, 0.4023, 0.5, 0.4023, 0.75, 0.375, 0.75, 0.375, 0.25, 0.4019, 0.25, 0.402, 0.2997, 0.375, 0.2996, 0.375, 0.0, 0.4019, 0.0, 0.4019, 0.25, 0.375, 0.25, 0.402, 0.2997, 0.5987, 0.3001, 0.5985, 0.4496, 0.4022, 0.4492, 0.4022, 0.8008, 0.5985, 0.8004, 0.5987, 0.9499, 0.402, 0.9503, 0.5985, 0.8004, 0.5987, 0.9499, 0.5987, 0.9499, 0.5985, 0.8004, 0.402, 0.2997, 0.5987, 0.3001, 0.5987, 0.3001, 0.402, 0.2997, 0.402, 0.9503, 0.4022, 0.8008, 0.4022, 0.8008, 0.402, 0.9503, 0.4022, 0.8008, 0.5985, 0.8004, 0.5985, 0.8004, 0.4022, 0.8008, 0.5987, 0.3001, 0.5985, 0.4496, 0.5985, 0.4496, 0.5987, 0.3001, 0.5987, 0.9499, 0.402, 0.9503, 0.402, 0.9503, 0.5987, 0.9499])
me_cube_021.use_remesh_fix_poles = True
me_cube_021.use_remesh_preserve_attributes = False
me_cube_021.update()
me_cube_022 = bpy.data.meshes.new('Cube.022')
me_cube_022.from_pydata([(-1.0, -1.0, 1.0), (-1.0, 1.0, 1.0), (1.0, -1.0, 1.0), (1.0, 1.0, 1.0), (-1.0, -1.0, -0.1021), (-1.0, 1.0, -0.1021), (0.02913, 1.0, -1.0), (0.02913, -1.0, -1.0), (1.0, 1.0, -0.06636), (1.0, -1.0, -0.06636), (0.04325, -1.0, -1.0), (0.04325, 1.0, -1.0)], [], [(4, 0, 1, 5), (8, 3, 2, 9), (3, 1, 0, 2), (6, 7, 4, 5), (9, 2, 0, 4, 7, 10), (6, 11, 10, 7), (5, 1, 3, 8, 11, 6), (9, 10, 11, 8)])
_uv = me_cube_022.uv_layers.new(name='UVMap')
_uv.uv.foreach_set('vector', [0.4872, 0.0, 0.625, 0.0, 0.625, 0.25, 0.4872, 0.25, 0.4917, 0.5, 0.625, 0.5, 0.625, 0.75, 0.4917, 0.75, 0.625, 0.5, 0.875, 0.5, 0.875, 0.75, 0.625, 0.75, 0.375, 0.3786, 0.375, 0.8714, 0.4872, 0.0, 0.4872, 0.25, 0.4917, 0.75, 0.625, 0.75, 0.625, 1.0, 0.4872, 1.0, 0.375, 0.8714, 0.375, 0.8696, 0.2536, 0.5, 0.2554, 0.5, 0.2554, 0.75, 0.2536, 0.75, 0.4872, 0.25, 0.625, 0.25, 0.625, 0.5, 0.4917, 0.5, 0.375, 0.3804, 0.375, 0.3786, 0.4917, 0.75, 0.375, 0.8696, 0.2554, 0.5, 0.4917, 0.5])
me_cube_022.use_remesh_fix_poles = True
me_cube_022.use_remesh_preserve_attributes = False
me_cube_022.update()
me_cube_023 = bpy.data.meshes.new('Cube.023')
me_cube_023.from_pydata([(-1.0, -1.0, 1.0), (-1.0, 1.0, 1.0), (1.0, -1.0, 1.0), (1.0, 1.0, 1.0), (-1.0, -1.0, -0.1021), (-1.0, 1.0, -0.1021), (0.02913, 1.0, -1.0), (0.02913, -1.0, -1.0), (1.0, 1.0, -0.06636), (1.0, -1.0, -0.06636), (0.04325, -1.0, -1.0), (0.04325, 1.0, -1.0)], [], [(4, 0, 1, 5), (8, 3, 2, 9), (3, 1, 0, 2), (6, 7, 4, 5), (9, 2, 0, 4, 7, 10), (6, 11, 10, 7), (5, 1, 3, 8, 11, 6), (9, 10, 11, 8)])
_uv = me_cube_023.uv_layers.new(name='UVMap')
_uv.uv.foreach_set('vector', [0.4872, 0.0, 0.625, 0.0, 0.625, 0.25, 0.4872, 0.25, 0.4917, 0.5, 0.625, 0.5, 0.625, 0.75, 0.4917, 0.75, 0.625, 0.5, 0.875, 0.5, 0.875, 0.75, 0.625, 0.75, 0.375, 0.3786, 0.375, 0.8714, 0.4872, 0.0, 0.4872, 0.25, 0.4917, 0.75, 0.625, 0.75, 0.625, 1.0, 0.4872, 1.0, 0.375, 0.8714, 0.375, 0.8696, 0.2536, 0.5, 0.2554, 0.5, 0.2554, 0.75, 0.2536, 0.75, 0.4872, 0.25, 0.625, 0.25, 0.625, 0.5, 0.4917, 0.5, 0.375, 0.3804, 0.375, 0.3786, 0.4917, 0.75, 0.375, 0.8696, 0.2554, 0.5, 0.4917, 0.5])
me_cube_023.use_remesh_fix_poles = True
me_cube_023.use_remesh_preserve_attributes = False
me_cube_023.update()
me_cube_024 = bpy.data.meshes.new('Cube.024')
me_cube_024.from_pydata([(-1.0, -1.0, 1.0), (-1.0, 1.0, 1.0), (1.0, -1.0, 1.0), (1.0, 1.0, 1.0), (-1.0, -1.0, -0.1021), (-1.0, 1.0, -0.1021), (0.02913, 1.0, -1.0), (0.02913, -1.0, -1.0), (1.0, 1.0, -0.06636), (1.0, -1.0, -0.06636), (0.04325, -1.0, -1.0), (0.04325, 1.0, -1.0)], [], [(4, 0, 1, 5), (8, 3, 2, 9), (3, 1, 0, 2), (6, 7, 4, 5), (9, 2, 0, 4, 7, 10), (6, 11, 10, 7), (5, 1, 3, 8, 11, 6), (9, 10, 11, 8)])
_uv = me_cube_024.uv_layers.new(name='UVMap')
_uv.uv.foreach_set('vector', [0.4872, 0.0, 0.625, 0.0, 0.625, 0.25, 0.4872, 0.25, 0.4917, 0.5, 0.625, 0.5, 0.625, 0.75, 0.4917, 0.75, 0.625, 0.5, 0.875, 0.5, 0.875, 0.75, 0.625, 0.75, 0.375, 0.3786, 0.375, 0.8714, 0.4872, 0.0, 0.4872, 0.25, 0.4917, 0.75, 0.625, 0.75, 0.625, 1.0, 0.4872, 1.0, 0.375, 0.8714, 0.375, 0.8696, 0.2536, 0.5, 0.2554, 0.5, 0.2554, 0.75, 0.2536, 0.75, 0.4872, 0.25, 0.625, 0.25, 0.625, 0.5, 0.4917, 0.5, 0.375, 0.3804, 0.375, 0.3786, 0.4917, 0.75, 0.375, 0.8696, 0.2554, 0.5, 0.4917, 0.5])
me_cube_024.use_remesh_fix_poles = True
me_cube_024.use_remesh_preserve_attributes = False
me_cube_024.update()
me_cube_025 = bpy.data.meshes.new('Cube.025')
me_cube_025.from_pydata([(-1.0, -1.0, 1.0), (-1.0, 1.0, 1.0), (1.0, -1.0, 1.0), (1.0, 1.0, 1.0), (-1.0, -1.0, -0.1021), (-1.0, 1.0, -0.1021), (0.02913, 1.0, -1.0), (0.02913, -1.0, -1.0), (1.0, 1.0, -0.06636), (1.0, -1.0, -0.06636), (0.04325, -1.0, -1.0), (0.04325, 1.0, -1.0)], [], [(4, 0, 1, 5), (8, 3, 2, 9), (3, 1, 0, 2), (6, 7, 4, 5), (9, 2, 0, 4, 7, 10), (6, 11, 10, 7), (5, 1, 3, 8, 11, 6), (9, 10, 11, 8)])
_uv = me_cube_025.uv_layers.new(name='UVMap')
_uv.uv.foreach_set('vector', [0.4872, 0.0, 0.625, 0.0, 0.625, 0.25, 0.4872, 0.25, 0.4917, 0.5, 0.625, 0.5, 0.625, 0.75, 0.4917, 0.75, 0.625, 0.5, 0.875, 0.5, 0.875, 0.75, 0.625, 0.75, 0.375, 0.3786, 0.375, 0.8714, 0.4872, 0.0, 0.4872, 0.25, 0.4917, 0.75, 0.625, 0.75, 0.625, 1.0, 0.4872, 1.0, 0.375, 0.8714, 0.375, 0.8696, 0.2536, 0.5, 0.2554, 0.5, 0.2554, 0.75, 0.2536, 0.75, 0.4872, 0.25, 0.625, 0.25, 0.625, 0.5, 0.4917, 0.5, 0.375, 0.3804, 0.375, 0.3786, 0.4917, 0.75, 0.375, 0.8696, 0.2554, 0.5, 0.4917, 0.5])
me_cube_025.use_remesh_fix_poles = True
me_cube_025.use_remesh_preserve_attributes = False
me_cube_025.update()
me_cube_026 = bpy.data.meshes.new('Cube.026')
me_cube_026.from_pydata([(-1.0, -1.0, -1.0), (-1.0, -1.0, 1.0), (-1.0, 1.0, -1.0), (-1.0, 1.0, 1.0), (1.0, -1.0, -1.0), (1.0, -1.0, 1.0), (1.0, 1.0, -1.0), (1.0, 1.0, 1.0)], [], [(0, 1, 3, 2), (2, 3, 7, 6), (6, 7, 5, 4), (4, 5, 1, 0), (2, 6, 4, 0), (7, 3, 1, 5)])
_uv = me_cube_026.uv_layers.new(name='UVMap')
_uv.uv.foreach_set('vector', [0.375, 0.0, 0.625, 0.0, 0.625, 0.25, 0.375, 0.25, 0.375, 0.25, 0.625, 0.25, 0.625, 0.5, 0.375, 0.5, 0.375, 0.5, 0.625, 0.5, 0.625, 0.75, 0.375, 0.75, 0.375, 0.75, 0.625, 0.75, 0.625, 1.0, 0.375, 1.0, 0.125, 0.5, 0.375, 0.5, 0.375, 0.75, 0.125, 0.75, 0.625, 0.5, 0.875, 0.5, 0.875, 0.75, 0.625, 0.75])
me_cube_026.use_remesh_fix_poles = True
me_cube_026.use_remesh_preserve_attributes = False
me_cube_026.update()
me_cylinder_002 = bpy.data.meshes.new('Cylinder.002')
me_cylinder_002.from_pydata([(0.0, 1.0, -1.0), (0.0, 1.0, 1.0), (0.1951, 0.9808, -1.0), (0.1951, 0.9808, 1.0), (0.3827, 0.9239, -1.0), (0.3827, 0.9239, 1.0), (0.5556, 0.8315, -1.0), (0.5556, 0.8315, 1.0), (0.7071, 0.7071, -1.0), (0.7071, 0.7071, 1.0), (0.8315, 0.5556, -1.0), (0.8315, 0.5556, 1.0), (0.9239, 0.3827, -1.0), (0.9239, 0.3827, 1.0), (0.9808, 0.1951, -1.0), (0.9808, 0.1951, 1.0), (1.0, -4.371e-08, -1.0), (1.0, -4.371e-08, 1.0), (0.9808, -0.1951, -1.0), (0.9808, -0.1951, 1.0), (0.9239, -0.3827, -1.0), (0.9239, -0.3827, 1.0), (0.8315, -0.5556, -1.0), (0.8315, -0.5556, 1.0), (0.7071, -0.7071, -1.0), (0.7071, -0.7071, 1.0), (0.5556, -0.8315, -1.0), (0.5556, -0.8315, 1.0), (0.3827, -0.9239, -1.0), (0.3827, -0.9239, 1.0), (0.1951, -0.9808, -1.0), (0.1951, -0.9808, 1.0), (-8.742e-08, -1.0, -1.0), (-8.742e-08, -1.0, 1.0), (-0.1951, -0.9808, -1.0), (-0.1951, -0.9808, 1.0), (-0.3827, -0.9239, -1.0), (-0.3827, -0.9239, 1.0), (-0.5556, -0.8315, -1.0), (-0.5556, -0.8315, 1.0), (-0.7071, -0.7071, -1.0), (-0.7071, -0.7071, 1.0), (-0.8315, -0.5556, -1.0), (-0.8315, -0.5556, 1.0), (-0.9239, -0.3827, -1.0), (-0.9239, -0.3827, 1.0), (-0.9808, -0.1951, -1.0), (-0.9808, -0.1951, 1.0), (-1.0, 1.192e-08, -1.0), (-1.0, 1.192e-08, 1.0), (-0.9808, 0.1951, -1.0), (-0.9808, 0.1951, 1.0), (-0.9239, 0.3827, -1.0), (-0.9239, 0.3827, 1.0), (-0.8315, 0.5556, -1.0), (-0.8315, 0.5556, 1.0), (-0.7071, 0.7071, -1.0), (-0.7071, 0.7071, 1.0), (-0.5556, 0.8315, -1.0), (-0.5556, 0.8315, 1.0), (-0.3827, 0.9239, -1.0), (-0.3827, 0.9239, 1.0), (-0.1951, 0.9808, -1.0), (-0.1951, 0.9808, 1.0)], [], [(0, 1, 3, 2), (2, 3, 5, 4), (4, 5, 7, 6), (6, 7, 9, 8), (8, 9, 11, 10), (10, 11, 13, 12), (12, 13, 15, 14), (14, 15, 17, 16), (16, 17, 19, 18), (18, 19, 21, 20), (20, 21, 23, 22), (22, 23, 25, 24), (24, 25, 27, 26), (26, 27, 29, 28), (28, 29, 31, 30), (30, 31, 33, 32), (32, 33, 35, 34), (34, 35, 37, 36), (36, 37, 39, 38), (38, 39, 41, 40), (40, 41, 43, 42), (42, 43, 45, 44), (44, 45, 47, 46), (46, 47, 49, 48), (48, 49, 51, 50), (50, 51, 53, 52), (52, 53, 55, 54), (54, 55, 57, 56), (56, 57, 59, 58), (58, 59, 61, 60), (3, 1, 63, 61, 59, 57, 55, 53, 51, 49, 47, 45, 43, 41, 39, 37, 35, 33, 31, 29, 27, 25, 23, 21, 19, 17, 15, 13, 11, 9, 7, 5), (60, 61, 63, 62), (62, 63, 1, 0), (0, 2, 4, 6, 8, 10, 12, 14, 16, 18, 20, 22, 24, 26, 28, 30, 32, 34, 36, 38, 40, 42, 44, 46, 48, 50, 52, 54, 56, 58, 60, 62)])
_uv = me_cylinder_002.uv_layers.new(name='UVMap')
_uv.uv.foreach_set('vector', [1.0, 0.5, 1.0, 1.0, 0.9688, 1.0, 0.9688, 0.5, 0.9688, 0.5, 0.9688, 1.0, 0.9375, 1.0, 0.9375, 0.5, 0.9375, 0.5, 0.9375, 1.0, 0.9062, 1.0, 0.9062, 0.5, 0.9062, 0.5, 0.9062, 1.0, 0.875, 1.0, 0.875, 0.5, 0.875, 0.5, 0.875, 1.0, 0.8438, 1.0, 0.8438, 0.5, 0.8438, 0.5, 0.8438, 1.0, 0.8125, 1.0, 0.8125, 0.5, 0.8125, 0.5, 0.8125, 1.0, 0.7812, 1.0, 0.7812, 0.5, 0.7812, 0.5, 0.7812, 1.0, 0.75, 1.0, 0.75, 0.5, 0.75, 0.5, 0.75, 1.0, 0.7188, 1.0, 0.7188, 0.5, 0.7188, 0.5, 0.7188, 1.0, 0.6875, 1.0, 0.6875, 0.5, 0.6875, 0.5, 0.6875, 1.0, 0.6562, 1.0, 0.6562, 0.5, 0.6562, 0.5, 0.6562, 1.0, 0.625, 1.0, 0.625, 0.5, 0.625, 0.5, 0.625, 1.0, 0.5938, 1.0, 0.5938, 0.5, 0.5938, 0.5, 0.5938, 1.0, 0.5625, 1.0, 0.5625, 0.5, 0.5625, 0.5, 0.5625, 1.0, 0.5312, 1.0, 0.5312, 0.5, 0.5312, 0.5, 0.5312, 1.0, 0.5, 1.0, 0.5, 0.5, 0.5, 0.5, 0.5, 1.0, 0.4688, 1.0, 0.4688, 0.5, 0.4688, 0.5, 0.4688, 1.0, 0.4375, 1.0, 0.4375, 0.5, 0.4375, 0.5, 0.4375, 1.0, 0.4062, 1.0, 0.4062, 0.5, 0.4062, 0.5, 0.4062, 1.0, 0.375, 1.0, 0.375, 0.5, 0.375, 0.5, 0.375, 1.0, 0.3438, 1.0, 0.3438, 0.5, 0.3438, 0.5, 0.3438, 1.0, 0.3125, 1.0, 0.3125, 0.5, 0.3125, 0.5, 0.3125, 1.0, 0.2812, 1.0, 0.2812, 0.5, 0.2812, 0.5, 0.2812, 1.0, 0.25, 1.0, 0.25, 0.5, 0.25, 0.5, 0.25, 1.0, 0.2188, 1.0, 0.2188, 0.5, 0.2188, 0.5, 0.2188, 1.0, 0.1875, 1.0, 0.1875, 0.5, 0.1875, 0.5, 0.1875, 1.0, 0.1562, 1.0, 0.1562, 0.5, 0.1562, 0.5, 0.1562, 1.0, 0.125, 1.0, 0.125, 0.5, 0.125, 0.5, 0.125, 1.0, 0.09375, 1.0, 0.09375, 0.5, 0.09375, 0.5, 0.09375, 1.0, 0.0625, 1.0, 0.0625, 0.5, 0.2968, 0.4854, 0.25, 0.49, 0.2032, 0.4854, 0.1582, 0.4717, 0.1167, 0.4496, 0.08029, 0.4197, 0.05045, 0.3833, 0.02827, 0.3418, 0.01461, 0.2968, 0.01, 0.25, 0.01461, 0.2032, 0.02827, 0.1582, 0.05045, 0.1167, 0.08029, 0.08029, 0.1167, 0.05045, 0.1582, 0.02827, 0.2032, 0.01461, 0.25, 0.01, 0.2968, 0.01461, 0.3418, 0.02827, 0.3833, 0.05045, 0.4197, 0.08029, 0.4496, 0.1167, 0.4717, 0.1582, 0.4854, 0.2032, 0.49, 0.25, 0.4854, 0.2968, 0.4717, 0.3418, 0.4496, 0.3833, 0.4197, 0.4197, 0.3833, 0.4496, 0.3418, 0.4717, 0.0625, 0.5, 0.0625, 1.0, 0.03125, 1.0, 0.03125, 0.5, 0.03125, 0.5, 0.03125, 1.0, 0.0, 1.0, 0.0, 0.5, 0.75, 0.49, 0.7968, 0.4854, 0.8418, 0.4717, 0.8833, 0.4496, 0.9197, 0.4197, 0.9496, 0.3833, 0.9717, 0.3418, 0.9854, 0.2968, 0.99, 0.25, 0.9854, 0.2032, 0.9717, 0.1582, 0.9496, 0.1167, 0.9197, 0.08029, 0.8833, 0.05045, 0.8418, 0.02827, 0.7968, 0.01461, 0.75, 0.01, 0.7032, 0.01461, 0.6582, 0.02827, 0.6167, 0.05045, 0.5803, 0.08029, 0.5504, 0.1167, 0.5283, 0.1582, 0.5146, 0.2032, 0.51, 0.25, 0.5146, 0.2968, 0.5283, 0.3418, 0.5504, 0.3833, 0.5803, 0.4197, 0.6167, 0.4496, 0.6582, 0.4717, 0.7032, 0.4854])
me_cylinder_002.use_remesh_fix_poles = True
me_cylinder_002.use_remesh_preserve_attributes = False
me_cylinder_002.update()
me_cylinder_003 = bpy.data.meshes.new('Cylinder.003')
me_cylinder_003.from_pydata([(0.0, 1.0, -1.0), (0.0, 1.0, 1.0), (0.1951, 0.9808, -1.0), (0.1951, 0.9808, 1.0), (0.3827, 0.9239, -1.0), (0.3827, 0.9239, 1.0), (0.5556, 0.8315, -1.0), (0.5556, 0.8315, 1.0), (0.7071, 0.7071, -1.0), (0.7071, 0.7071, 1.0), (0.8315, 0.5556, -1.0), (0.8315, 0.5556, 1.0), (0.9239, 0.3827, -1.0), (0.9239, 0.3827, 1.0), (0.9808, 0.1951, -1.0), (0.9808, 0.1951, 1.0), (1.0, -4.371e-08, -1.0), (1.0, -4.371e-08, 1.0), (0.9808, -0.1951, -1.0), (0.9808, -0.1951, 1.0), (0.9239, -0.3827, -1.0), (0.9239, -0.3827, 1.0), (0.8315, -0.5556, -1.0), (0.8315, -0.5556, 1.0), (0.7071, -0.7071, -1.0), (0.7071, -0.7071, 1.0), (0.5556, -0.8315, -1.0), (0.5556, -0.8315, 1.0), (0.3827, -0.9239, -1.0), (0.3827, -0.9239, 1.0), (0.1951, -0.9808, -1.0), (0.1951, -0.9808, 1.0), (-8.742e-08, -1.0, -1.0), (-8.742e-08, -1.0, 1.0), (-0.1951, -0.9808, -1.0), (-0.1951, -0.9808, 1.0), (-0.3827, -0.9239, -1.0), (-0.3827, -0.9239, 1.0), (-0.5556, -0.8315, -1.0), (-0.5556, -0.8315, 1.0), (-0.7071, -0.7071, -1.0), (-0.7071, -0.7071, 1.0), (-0.8315, -0.5556, -1.0), (-0.8315, -0.5556, 1.0), (-0.9239, -0.3827, -1.0), (-0.9239, -0.3827, 1.0), (-0.9808, -0.1951, -1.0), (-0.9808, -0.1951, 1.0), (-1.0, 1.192e-08, -1.0), (-1.0, 1.192e-08, 1.0), (-0.9808, 0.1951, -1.0), (-0.9808, 0.1951, 1.0), (-0.9239, 0.3827, -1.0), (-0.9239, 0.3827, 1.0), (-0.8315, 0.5556, -1.0), (-0.8315, 0.5556, 1.0), (-0.7071, 0.7071, -1.0), (-0.7071, 0.7071, 1.0), (-0.5556, 0.8315, -1.0), (-0.5556, 0.8315, 1.0), (-0.3827, 0.9239, -1.0), (-0.3827, 0.9239, 1.0), (-0.1951, 0.9808, -1.0), (-0.1951, 0.9808, 1.0)], [], [(0, 1, 3, 2), (2, 3, 5, 4), (4, 5, 7, 6), (6, 7, 9, 8), (8, 9, 11, 10), (10, 11, 13, 12), (12, 13, 15, 14), (14, 15, 17, 16), (16, 17, 19, 18), (18, 19, 21, 20), (20, 21, 23, 22), (22, 23, 25, 24), (24, 25, 27, 26), (26, 27, 29, 28), (28, 29, 31, 30), (30, 31, 33, 32), (32, 33, 35, 34), (34, 35, 37, 36), (36, 37, 39, 38), (38, 39, 41, 40), (40, 41, 43, 42), (42, 43, 45, 44), (44, 45, 47, 46), (46, 47, 49, 48), (48, 49, 51, 50), (50, 51, 53, 52), (52, 53, 55, 54), (54, 55, 57, 56), (56, 57, 59, 58), (58, 59, 61, 60), (3, 1, 63, 61, 59, 57, 55, 53, 51, 49, 47, 45, 43, 41, 39, 37, 35, 33, 31, 29, 27, 25, 23, 21, 19, 17, 15, 13, 11, 9, 7, 5), (60, 61, 63, 62), (62, 63, 1, 0), (0, 2, 4, 6, 8, 10, 12, 14, 16, 18, 20, 22, 24, 26, 28, 30, 32, 34, 36, 38, 40, 42, 44, 46, 48, 50, 52, 54, 56, 58, 60, 62)])
_uv = me_cylinder_003.uv_layers.new(name='UVMap')
_uv.uv.foreach_set('vector', [1.0, 0.5, 1.0, 1.0, 0.9688, 1.0, 0.9688, 0.5, 0.9688, 0.5, 0.9688, 1.0, 0.9375, 1.0, 0.9375, 0.5, 0.9375, 0.5, 0.9375, 1.0, 0.9062, 1.0, 0.9062, 0.5, 0.9062, 0.5, 0.9062, 1.0, 0.875, 1.0, 0.875, 0.5, 0.875, 0.5, 0.875, 1.0, 0.8438, 1.0, 0.8438, 0.5, 0.8438, 0.5, 0.8438, 1.0, 0.8125, 1.0, 0.8125, 0.5, 0.8125, 0.5, 0.8125, 1.0, 0.7812, 1.0, 0.7812, 0.5, 0.7812, 0.5, 0.7812, 1.0, 0.75, 1.0, 0.75, 0.5, 0.75, 0.5, 0.75, 1.0, 0.7188, 1.0, 0.7188, 0.5, 0.7188, 0.5, 0.7188, 1.0, 0.6875, 1.0, 0.6875, 0.5, 0.6875, 0.5, 0.6875, 1.0, 0.6562, 1.0, 0.6562, 0.5, 0.6562, 0.5, 0.6562, 1.0, 0.625, 1.0, 0.625, 0.5, 0.625, 0.5, 0.625, 1.0, 0.5938, 1.0, 0.5938, 0.5, 0.5938, 0.5, 0.5938, 1.0, 0.5625, 1.0, 0.5625, 0.5, 0.5625, 0.5, 0.5625, 1.0, 0.5312, 1.0, 0.5312, 0.5, 0.5312, 0.5, 0.5312, 1.0, 0.5, 1.0, 0.5, 0.5, 0.5, 0.5, 0.5, 1.0, 0.4688, 1.0, 0.4688, 0.5, 0.4688, 0.5, 0.4688, 1.0, 0.4375, 1.0, 0.4375, 0.5, 0.4375, 0.5, 0.4375, 1.0, 0.4062, 1.0, 0.4062, 0.5, 0.4062, 0.5, 0.4062, 1.0, 0.375, 1.0, 0.375, 0.5, 0.375, 0.5, 0.375, 1.0, 0.3438, 1.0, 0.3438, 0.5, 0.3438, 0.5, 0.3438, 1.0, 0.3125, 1.0, 0.3125, 0.5, 0.3125, 0.5, 0.3125, 1.0, 0.2812, 1.0, 0.2812, 0.5, 0.2812, 0.5, 0.2812, 1.0, 0.25, 1.0, 0.25, 0.5, 0.25, 0.5, 0.25, 1.0, 0.2188, 1.0, 0.2188, 0.5, 0.2188, 0.5, 0.2188, 1.0, 0.1875, 1.0, 0.1875, 0.5, 0.1875, 0.5, 0.1875, 1.0, 0.1562, 1.0, 0.1562, 0.5, 0.1562, 0.5, 0.1562, 1.0, 0.125, 1.0, 0.125, 0.5, 0.125, 0.5, 0.125, 1.0, 0.09375, 1.0, 0.09375, 0.5, 0.09375, 0.5, 0.09375, 1.0, 0.0625, 1.0, 0.0625, 0.5, 0.2968, 0.4854, 0.25, 0.49, 0.2032, 0.4854, 0.1582, 0.4717, 0.1167, 0.4496, 0.08029, 0.4197, 0.05045, 0.3833, 0.02827, 0.3418, 0.01461, 0.2968, 0.01, 0.25, 0.01461, 0.2032, 0.02827, 0.1582, 0.05045, 0.1167, 0.08029, 0.08029, 0.1167, 0.05045, 0.1582, 0.02827, 0.2032, 0.01461, 0.25, 0.01, 0.2968, 0.01461, 0.3418, 0.02827, 0.3833, 0.05045, 0.4197, 0.08029, 0.4496, 0.1167, 0.4717, 0.1582, 0.4854, 0.2032, 0.49, 0.25, 0.4854, 0.2968, 0.4717, 0.3418, 0.4496, 0.3833, 0.4197, 0.4197, 0.3833, 0.4496, 0.3418, 0.4717, 0.0625, 0.5, 0.0625, 1.0, 0.03125, 1.0, 0.03125, 0.5, 0.03125, 0.5, 0.03125, 1.0, 0.0, 1.0, 0.0, 0.5, 0.75, 0.49, 0.7968, 0.4854, 0.8418, 0.4717, 0.8833, 0.4496, 0.9197, 0.4197, 0.9496, 0.3833, 0.9717, 0.3418, 0.9854, 0.2968, 0.99, 0.25, 0.9854, 0.2032, 0.9717, 0.1582, 0.9496, 0.1167, 0.9197, 0.08029, 0.8833, 0.05045, 0.8418, 0.02827, 0.7968, 0.01461, 0.75, 0.01, 0.7032, 0.01461, 0.6582, 0.02827, 0.6167, 0.05045, 0.5803, 0.08029, 0.5504, 0.1167, 0.5283, 0.1582, 0.5146, 0.2032, 0.51, 0.25, 0.5146, 0.2968, 0.5283, 0.3418, 0.5504, 0.3833, 0.5803, 0.4197, 0.6167, 0.4496, 0.6582, 0.4717, 0.7032, 0.4854])
me_cylinder_003.use_remesh_fix_poles = True
me_cylinder_003.use_remesh_preserve_attributes = False
me_cylinder_003.update()
me_cube_009 = bpy.data.meshes.new('Cube.009')
me_cube_009.from_pydata([(-1.282, 1.0, -1.21), (0.01024, 1.0, 0.79), (-1.282, -1.0, -1.21), (0.01024, -1.0, 0.79), (0.0167, 1.0, 0.79), (1.386, -1.0, -1.21), (1.386, 1.0, -1.21), (0.0167, -1.0, 0.79)], [], [(6, 4, 7, 5), (5, 7, 3, 2), (4, 1, 3, 7), (0, 2, 3, 1), (0, 6, 5, 2), (0, 1, 4, 6)])
_uv = me_cube_009.uv_layers.new(name='UVMap')
_uv.uv.foreach_set('vector', [0.375, 0.4986, 0.625, 0.3738, 0.7512, 0.75, 0.375, 0.7514, 0.375, 0.7514, 0.625, 0.8762, 0.625, 0.877, 0.375, 1.0, 0.7512, 0.5, 0.752, 0.5, 0.752, 0.75, 0.7512, 0.75, 0.375, 0.25, 0.375, 1.0, 0.752, 0.75, 0.625, 0.373, 0.125, 0.5, 0.3736, 0.5, 0.3736, 0.75, 0.125, 0.75, 0.375, 0.25, 0.625, 0.373, 0.625, 0.3738, 0.375, 0.4986])
me_cube_009.use_remesh_fix_poles = True
me_cube_009.use_remesh_preserve_attributes = False
me_cube_009.update()

# ---- objects
ob_cube_010 = bpy.data.objects.new('Cube.010', me_cube_010)
ob_cube_011 = bpy.data.objects.new('Cube.011', me_cube_012)
ob_cube_012 = bpy.data.objects.new('Cube.012', me_cube_013)
ob_cube_013 = bpy.data.objects.new('Cube.013', me_cube_014)
ob_cube_015 = bpy.data.objects.new('Cube.015', me_cube_016)
ob_cube_014 = bpy.data.objects.new('Cube.014', me_cube_015)
ob_cube_016 = bpy.data.objects.new('Cube.016', me_cube_017)
ob_cube_017 = bpy.data.objects.new('Cube.017', me_cube_018)
ob_cube_018 = bpy.data.objects.new('Cube.018', me_cube_019)
ob_cube_019 = bpy.data.objects.new('Cube.019', me_cube_020)
ob_cube_020 = bpy.data.objects.new('Cube.020', me_cube_021)
ob_cube_021 = bpy.data.objects.new('Cube.021', me_cube_022)
ob_cube_022 = bpy.data.objects.new('Cube.022', me_cube_023)
ob_cube_023 = bpy.data.objects.new('Cube.023', me_cube_024)
ob_cube_024 = bpy.data.objects.new('Cube.024', me_cube_025)
ob_cube_025 = bpy.data.objects.new('Cube.025', me_cube_026)
ob_cylinder_002 = bpy.data.objects.new('Cylinder.002', me_cylinder_002)
ob_cylinder_003 = bpy.data.objects.new('Cylinder.003', me_cylinder_003)
ob_cube_009 = bpy.data.objects.new('Cube.009', me_cube_009)

# ---- transforms, parenting, visibility, modifiers, constraints
ob_cube_010.location = (-2.162, -0.2762, -0.2237)
ob_cube_010.scale = (0.3717, 0.3073, 1.2)
ob_cube_010.lock_rotations_4d = False
ob_cube_010.empty_display_type = 'ARROWS'
ob_cube_010.lineart.crease_threshold = 0.0
ob_cube_011.location = (-2.162, 7.319, -0.2237)
ob_cube_011.scale = (0.3717, 0.3073, 1.2)
ob_cube_011.lock_rotations_4d = False
ob_cube_011.empty_display_type = 'ARROWS'
ob_cube_011.lineart.crease_threshold = 0.0
ob_cube_012.location = (0.5549, -0.3667, 0.8764)
ob_cube_012.scale = (3.193, 0.4072, -0.1028)
ob_cube_013.location = (0.5549, -0.3667, 3.285)
ob_cube_013.scale = (1.698, 0.4072, -0.1028)
ob_cube_015.location = (0.5549, 7.406, 0.8764)
ob_cube_015.scale = (3.15, 0.4072, -0.1028)
ob_cube_014.location = (0.5549, 7.406, 3.285)
ob_cube_014.scale = (1.682, 0.4072, -0.1028)
ob_cube_016.location = (0.5549, -0.3667, 4.415)
ob_cube_016.scale = (0.9231, 0.4072, -0.1028)
ob_cube_017.location = (0.5549, 7.425, 4.415)
ob_cube_017.scale = (0.9231, 0.4072, -0.1028)
ob_cube_018.location = (2.079, -0.617, -0.1962)
ob_cube_018.rotation_euler = (0.0, 0.0, 6.283)
ob_cube_018.scale = (0.5149, 0.1137, 0.8549)
ob_cube_019.location = (-0.9092, -0.617, -0.1962)
ob_cube_019.rotation_euler = (0.0, 0.0, 6.283)
ob_cube_019.scale = (0.5149, 0.1137, 0.8549)
ob_cube_020.location = (0.5535, -0.617, 2.19)
ob_cube_020.rotation_euler = (0.0, 0.0, 6.283)
ob_cube_020.scale = (0.5149, 0.1137, 0.8549)
ob_cube_021.location = (0.6193, -0.5878, 0.05323)
ob_cube_021.scale = (0.2851, 0.07822, 0.3982)
ob_cube_022.location = (1.614, -0.5878, 2.498)
ob_cube_022.scale = (0.2851, 0.07822, 0.3982)
ob_cube_023.location = (-0.47, -0.5878, 2.484)
ob_cube_023.scale = (0.2851, 0.07822, 0.3982)
ob_cube_024.location = (0.5735, -0.5878, 3.849)
ob_cube_024.scale = (0.2851, 0.07822, 0.3982)
ob_cube_025.location = (-0.7452, 5.481, 2.314)
ob_cube_025.rotation_euler = (0.0, 0.0, 4.712)
ob_cube_025.scale = (0.3801, 0.2376, 1.428)
ob_cylinder_002.location = (-0.764, 5.296, 3.979)
ob_cylinder_002.rotation_euler = (0.0, 0.0, 4.712)
ob_cylinder_002.scale = (-0.1161, -0.1161, -0.4063)
ob_cylinder_003.location = (-0.764, 5.668, 3.979)
ob_cylinder_003.rotation_euler = (0.0, 0.0, 4.712)
ob_cylinder_003.scale = (-0.1161, -0.1161, -0.4063)
ob_cube_009.location = (0.4812, 3.43, 2.047)
ob_cube_009.scale = (2.122, 3.641, 2.818)

# ---- collection membership
scene.collection.objects.link(ob_cube_010)
scene.collection.objects.link(ob_cube_011)
scene.collection.objects.link(ob_cube_012)
scene.collection.objects.link(ob_cube_013)
scene.collection.objects.link(ob_cube_015)
scene.collection.objects.link(ob_cube_014)
scene.collection.objects.link(ob_cube_016)
scene.collection.objects.link(ob_cube_017)
scene.collection.objects.link(ob_cube_018)
scene.collection.objects.link(ob_cube_019)
scene.collection.objects.link(ob_cube_020)
scene.collection.objects.link(ob_cube_021)
scene.collection.objects.link(ob_cube_022)
scene.collection.objects.link(ob_cube_023)
scene.collection.objects.link(ob_cube_024)
scene.collection.objects.link(ob_cube_025)
scene.collection.objects.link(ob_cylinder_002)
scene.collection.objects.link(ob_cylinder_003)
col_collection.objects.link(ob_cube_009)

# ---- scene / render settings (as saved in the file)
scene.frame_start = 1; scene.frame_end = 250; scene.frame_set(26)
scene.render.engine = 'BLENDER_EEVEE_NEXT'
scene.cycles.use_denoising = False
scene.cycles.samples = 128
scene.cycles.sampling_pattern = 'TABULATED_SOBOL'
scene.cycles.use_adaptive_sampling = False
scene.cycles.use_light_tree = False
scene.view_settings.view_transform = 'Filmic'
bpy.context.view_layer.update()

# ---- added for rendering (the .blend has no active camera and no usable light): camera, sun
cam_auto = bpy.data.cameras.new('AutoCamera')
cam_auto.lens = 50.0
cam_auto.sensor_width = 36.0
cam_auto.clip_end = 1000.0
ob_auto_camera = bpy.data.objects.new('AutoCamera', cam_auto)
scene.collection.objects.link(ob_auto_camera)
ob_auto_camera.location = (11.8916, -10.0748, 10.6164)
ob_auto_camera.rotation_euler = (1.09748, -7.21219e-08, 0.694738)
scene.camera = ob_auto_camera
light_auto_sun = bpy.data.lights.new('AutoSun', 'SUN')
light_auto_sun.energy = 3.0
light_auto_sun.angle = 0.0523599
ob_auto_sun = bpy.data.objects.new('AutoSun', light_auto_sun)
scene.collection.objects.link(ob_auto_sun)
ob_auto_sun.rotation_euler = (0.872665, 0.174533, 0.523599)
bpy.context.view_layer.update()
